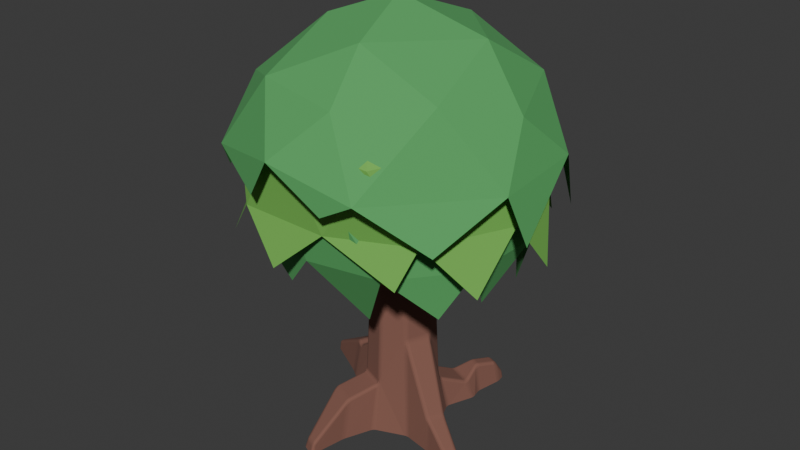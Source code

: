 # Source: baum.blend  (saved by Blender 4.4.30; exported with 4.5.12 LTS)
import bpy
from mathutils import Matrix  # noqa: F401  (used for matrix-valued properties, if any)

bpy.ops.wm.read_factory_settings(use_empty=True)
scene = bpy.context.scene
scene.name = 'Scene'

# ---- collections
col_collection = bpy.data.collections.new('Collection'); scene.collection.children.link(col_collection)

# ---- materials (node trees are filled in below, after node groups)
mat_material = bpy.data.materials.new('Material')
mat_material_001 = bpy.data.materials.new('Material.001')
mat_material_002 = bpy.data.materials.new('Material.002')

# ---- material node trees
mat_material.use_nodes = True; mat_material.node_tree.nodes.clear()
_N = mat_material.node_tree.nodes; _L = mat_material.node_tree.links
n0 = _N.new('ShaderNodeBsdfPrincipled'); n0.name = 'Principled BSDF'; n0.location = (10, 300)
n0.inputs[0].default_value = (0.2302, 0.1014, 0.07422, 1.0)
n0.inputs[2].default_value = 1.0
n1 = _N.new('ShaderNodeOutputMaterial'); n1.name = 'Material Output'; n1.location = (300, 300)
_L.new(n0.outputs[0], n1.inputs[0])
n1.is_active_output = True
mat_material_001.use_nodes = True; mat_material_001.node_tree.nodes.clear()
_N = mat_material_001.node_tree.nodes; _L = mat_material_001.node_tree.links
n0 = _N.new('ShaderNodeBsdfPrincipled'); n0.name = 'Principled BSDF'; n0.location = (10, 300)
n0.inputs[0].default_value = (0.09117, 0.3885, 0.1149, 1.0)
n0.inputs[2].default_value = 1.0
n1 = _N.new('ShaderNodeOutputMaterial'); n1.name = 'Material Output'; n1.location = (300, 300)
_L.new(n0.outputs[0], n1.inputs[0])
n1.is_active_output = True
mat_material_002.use_nodes = True; mat_material_002.node_tree.nodes.clear()
_N = mat_material_002.node_tree.nodes; _L = mat_material_002.node_tree.links
n0 = _N.new('ShaderNodeBsdfPrincipled'); n0.name = 'Principled BSDF'; n0.location = (10, 300)
n0.inputs[0].default_value = (0.1689, 0.4714, 0.08149, 1.0)
n0.inputs[2].default_value = 1.0
n1 = _N.new('ShaderNodeOutputMaterial'); n1.name = 'Material Output'; n1.location = (300, 300)
_L.new(n0.outputs[0], n1.inputs[0])
n1.is_active_output = True

# ---- world
world_world = bpy.data.worlds.new('World'); scene.world = world_world
world_world.use_nodes = True; world_world.node_tree.nodes.clear()
_N = world_world.node_tree.nodes; _L = world_world.node_tree.links
n0 = _N.new('ShaderNodeOutputWorld'); n0.name = 'World Output'; n0.location = (300, 300)
n1 = _N.new('ShaderNodeBackground'); n1.name = 'Background'; n1.location = (10, 300)
n1.inputs[0].default_value = (0.05088, 0.05088, 0.05088, 1.0)
_L.new(n1.outputs[0], n0.inputs[0])
n0.is_active_output = True
world_world.color = (0.05088, 0.05088, 0.05088)
world_world.use_sun_shadow = False
world_world.sun_shadow_jitter_overblur = 0.0

# ---- meshes
me_icosphere_002 = bpy.data.meshes.new('Icosphere.002')
me_icosphere_002.from_pydata([(0.01895, 0.2727, 0.3098), (0.02606, 0.2908, 0.2807), (0.008961, 0.3092, 0.2534), (-0.02028, 0.2802, 0.2821), (-0.01895, 0.2711, 0.3465), (0.02005, 0.2757, 0.2985), (0.006927, 0.2749, 0.3215), (0.007496, 0.279, 0.3025), (0.01831, 0.2992, 0.2752), (0.02264, 0.2823, 0.2879), (0.01167, 0.2875, 0.2859), (0.001615, 0.2975, 0.2619), (0.0121, 0.3059, 0.2653), (0.004197, 0.2925, 0.2769), (-0.01957, 0.2763, 0.3023), (-0.00907, 0.2868, 0.2724), (-0.00691, 0.2826, 0.2901), (-0.006927, 0.2743, 0.3349), (-0.01908, 0.273, 0.3259), (-0.006015, 0.2778, 0.3115), (-0.01902, 0.3382, 0.02086), (0.008042, 0.3654, 0.02086), (-0.008557, 0.345, 0.02086), (0.001328, 0.3549, 0.02086), (0.01895, 0.1997, 1.976), (-0.01895, 0.1997, 1.976), (0.006919, 0.2023, 1.976), (-0.006919, 0.2023, 1.976), (0.2527, 0.2641, 0.02086), (0.2526, 0.2257, 0.02086), (0.25, 0.2519, 0.02086), (0.25, 0.2379, 0.02086), (0.1278, 0.1546, 1.976), (0.1546, 0.1278, 1.976), (0.1382, 0.148, 1.976), (0.148, 0.1382, 1.976), (0.3408, 0.01896, 0.02086), (0.3658, -0.01142, 0.02086), (0.3471, 0.008037, 0.02086), (0.3563, -0.003069, 0.02086), (0.1997, -0.01895, 1.976), (0.1997, 0.01895, 1.976), (0.2023, -0.006919, 1.976), (0.2023, 0.006919, 1.976), (0.2667, -0.2506, 0.02086), (0.2276, -0.2544, 0.02086), (0.2541, -0.2498, 0.02086), (0.2398, -0.2511, 0.02086), (0.1278, -0.1546, 1.976), (0.1546, -0.1278, 1.976), (0.1382, -0.148, 1.976), (0.148, -0.1382, 1.976), (0.01899, -0.3393, 0.02086), (-0.007964, -0.3664, 0.02086), (0.008552, -0.346, 0.02086), (-0.001292, -0.3559, 0.02086), (0.01895, -0.1997, 1.976), (-0.01895, -0.1997, 1.976), (0.006919, -0.2023, 1.976), (-0.006919, -0.2023, 1.976), (-0.2534, -0.2647, 0.02086), (-0.2534, -0.2265, 0.02086), (-0.2507, -0.2526, 0.02086), (-0.2507, -0.2386, 0.02086), (-0.1546, -0.1278, 1.976), (-0.1278, -0.1546, 1.976), (-0.148, -0.1382, 1.976), (-0.1382, -0.148, 1.976), (-0.3401, -0.01897, 0.02086), (-0.367, 0.007922, 0.02086), (-0.3468, -0.00855, 0.02086), (-0.3566, 0.001273, 0.02086), (-0.1997, 0.01895, 1.976), (-0.1997, -0.01895, 1.976), (-0.2023, 0.006919, 1.976), (-0.2023, -0.006919, 1.976), (-0.2651, 0.2539, 0.02086), (-0.2271, 0.2539, 0.02086), (-0.2531, 0.2513, 0.02086), (-0.2391, 0.2512, 0.02086), (-0.1278, 0.1546, 1.976), (-0.1546, 0.1278, 1.976), (-0.1382, 0.148, 1.976), (-0.148, 0.1382, 1.976), (0.2123, 0.225, 0.2534), (0.1872, 0.2241, 0.2807), (0.1795, 0.2062, 0.3098), (0.2035, 0.1767, 0.3986), (0.2159, 0.1872, 0.2865), (0.2078, 0.2249, 0.2653), (0.2096, 0.2119, 0.2631), (0.2041, 0.21, 0.2796), (0.1836, 0.2156, 0.2879), (0.1986, 0.2245, 0.2752), (0.1951, 0.2116, 0.2881), (0.189, 0.1988, 0.3381), (0.1808, 0.2091, 0.2985), (0.1918, 0.2024, 0.3109), (0.2059, 0.1789, 0.3628), (0.1978, 0.188, 0.3705), (0.2004, 0.1918, 0.3322), (0.2109, 0.1981, 0.2751), (0.2105, 0.1827, 0.3218), (0.2054, 0.1956, 0.2999), (0.2512, 0.01895, 0.8014), (0.2504, -0.01895, 0.8181), (0.26, -0.02364, 0.7796), (0.2873, -0.01196, 0.6993), (0.2595, 0.01763, 0.7043), (0.2536, 0.006922, 0.8068), (0.2533, 0.01828, 0.7706), (0.2566, 0.005588, 0.7831), (0.2521, -0.01985, 0.8054), (0.2534, -0.006922, 0.8129), (0.2563, -0.007547, 0.7957), (0.2725, -0.01861, 0.7556), (0.2555, -0.02157, 0.7914), (0.2632, -0.01188, 0.7754), (0.2775, -0.003544, 0.7008), (0.2825, -0.01434, 0.7263), (0.2705, -0.005399, 0.7438), (0.2563, 0.0178, 0.735), (0.2673, 0.007279, 0.7026), (0.2618, 0.005837, 0.747), (0.1905, -0.1637, 0.8181), (0.1642, -0.191, 0.8024), (0.1698, -0.1952, 0.7203), (0.2116, -0.1947, 0.6993), (0.2005, -0.1671, 0.7796), (0.184, -0.1742, 0.8132), (0.1923, -0.1642, 0.8054), (0.1866, -0.1759, 0.7965), (0.1658, -0.1919, 0.7763), (0.1744, -0.1842, 0.8075), (0.1773, -0.1853, 0.786), (0.183, -0.1935, 0.7135), (0.1679, -0.1934, 0.7463), (0.1806, -0.189, 0.7533), (0.2099, -0.1896, 0.7263), (0.1983, -0.1933, 0.7058), (0.1949, -0.1873, 0.7464), (0.1959, -0.1654, 0.7914), (0.2059, -0.1795, 0.7556), (0.1944, -0.1776, 0.776), (-0.008165, -0.301, 0.3715), (0.02041, -0.2756, 0.3939), (0.01895, -0.265, 0.4862), (-0.01895, -0.2679, 0.4191), (-0.02644, -0.2873, 0.3939), (-0.001184, -0.2901, 0.3781), (-0.0113, -0.2986, 0.382), (-0.003852, -0.2863, 0.3919), (0.01967, -0.2711, 0.4231), (0.009244, -0.2808, 0.3863), (0.007026, -0.2771, 0.4068), (0.006931, -0.2686, 0.4651), (0.01913, -0.2673, 0.4568), (0.006061, -0.2724, 0.4334), (-0.02008, -0.2711, 0.4084), (-0.006931, -0.2697, 0.4405), (-0.007485, -0.274, 0.4174), (-0.01791, -0.2936, 0.3901), (-0.0228, -0.2781, 0.3992), (-0.0115, -0.2823, 0.3992), (-0.1761, -0.2029, 0.4191), (-0.2023, -0.1755, 0.4375), (-0.2067, -0.179, 0.3876), (-0.207, -0.2186, 0.3715), (-0.1845, -0.2219, 0.3939), (-0.1863, -0.1961, 0.4251), (-0.1775, -0.2059, 0.4084), (-0.1886, -0.1992, 0.4095), (-0.2032, -0.1764, 0.4216), (-0.1959, -0.1861, 0.4318), (-0.1972, -0.1888, 0.4138), (-0.2039, -0.1914, 0.3821), (-0.2048, -0.1776, 0.4034), (-0.2005, -0.1909, 0.3968), (-0.2031, -0.2191, 0.382), (-0.204, -0.2059, 0.3762), (-0.1996, -0.2051, 0.3891), (-0.1805, -0.2128, 0.3992), (-0.195, -0.2203, 0.3901), (-0.1915, -0.2078, 0.3971), (-0.2622, -0.01895, 0.55), (-0.2618, 0.01895, 0.5597), (-0.2777, 0.02489, 0.5266), (-0.2965, 0.00853, 0.492), (-0.267, -0.01844, 0.5024), (-0.2647, -0.00692, 0.5532), (-0.2634, -0.01862, 0.5349), (-0.2674, -0.005827, 0.5385), (-0.2644, 0.01983, 0.5478), (-0.2646, 0.00692, 0.5567), (-0.268, 0.00741, 0.5431), (-0.2869, 0.01748, 0.5184), (-0.2702, 0.022, 0.5357), (-0.2758, 0.01133, 0.5296), (-0.2855, 0.001665, 0.4951), (-0.2937, 0.01153, 0.5058), (-0.2809, 0.004088, 0.5154), (-0.2651, -0.01844, 0.5175), (-0.2747, -0.008194, 0.4989), (-0.2714, -0.006445, 0.5196), (-0.1985, 0.1717, 0.5597), (-0.1721, 0.1989, 0.5465), (-0.1771, 0.2026, 0.4872), (-0.2157, 0.2036, 0.492), (-0.214, 0.1788, 0.5266), (-0.192, 0.1822, 0.5556), (-0.201, 0.173, 0.5478), (-0.1948, 0.1843, 0.542), (-0.1735, 0.1996, 0.5277), (-0.1824, 0.1922, 0.5508), (-0.1852, 0.1933, 0.5347), (-0.1894, 0.2007, 0.4885), (-0.1754, 0.201, 0.506), (-0.1879, 0.1968, 0.5133), (-0.2158, 0.1995, 0.5058), (-0.2035, 0.2011, 0.4903), (-0.2017, 0.1959, 0.5129), (-0.2066, 0.1755, 0.5357), (-0.2152, 0.1905, 0.5184), (-0.2031, 0.1871, 0.5289), (-0.09868, -0.5965, 0.02086), (-0.08695, -0.5566, 0.02086), (-0.09568, -0.5837, 0.02086), (-0.09139, -0.5691, 0.02086), (-0.09883, -0.541, 0.2912), (-0.08671, -0.495, 0.3213), (-0.1064, -0.4844, 0.3428), (-0.1169, -0.5195, 0.326), (-0.09573, -0.5262, 0.3007), (-0.1017, -0.537, 0.3055), (-0.09856, -0.521, 0.3164), (-0.09032, -0.4936, 0.3316), (-0.09129, -0.5094, 0.3117), (-0.09472, -0.5064, 0.3252), (-0.11, -0.496, 0.3387), (-0.09744, -0.4897, 0.3394), (-0.101, -0.5019, 0.3342), (-0.1083, -0.5291, 0.3181), (-0.1138, -0.5089, 0.3326), (-0.1047, -0.5152, 0.327), (-0.3355, -0.4945, 0.02086), (-0.3321, -0.4551, 0.02086), (-0.3365, -0.4818, 0.02086), (-0.3353, -0.4674, 0.02086), (0.08656, 0.5517, 0.02086), (0.1134, 0.582, 0.02086), (0.09335, 0.5628, 0.02086), (0.1032, 0.5739, 0.02086), (0.5663, -0.1446, 0.02086), (0.5314, -0.1224, 0.02086), (0.5552, -0.1377, 0.02086), (0.5424, -0.1295, 0.02086), (0.5308, -0.1451, 0.24), (0.4917, -0.1207, 0.2752), (0.4902, -0.1481, 0.2995), (0.5138, -0.1615, 0.2703), (0.5182, -0.1377, 0.2511), (0.5285, -0.1485, 0.2524), (0.515, -0.1409, 0.2642), (0.4949, -0.1283, 0.2844), (0.5039, -0.1288, 0.264), (0.5038, -0.1341, 0.275), (0.4965, -0.1519, 0.289), (0.4944, -0.1383, 0.2932), (0.5012, -0.1419, 0.2835), (0.5223, -0.1544, 0.2634), (0.5051, -0.1568, 0.2784), (0.5108, -0.1474, 0.2734), (-0.913, 0.3605, 0.02086), (-0.9414, 0.3423, 0.02086), (-0.9244, 0.3586, 0.02086), (-0.9349, 0.3519, 0.02086), (-0.9162, 0.3324, 0.1054), (-0.9069, 0.3542, 0.08234), (-0.9362, 0.3371, 0.07436), (-0.9144, 0.3426, 0.1006), (-0.9249, 0.3348, 0.0972), (-0.9218, 0.3437, 0.0944), (-0.9184, 0.3521, 0.08038), (-0.9111, 0.3505, 0.09224), (-0.9197, 0.3491, 0.08906), (-0.9322, 0.3365, 0.08586), (-0.929, 0.3459, 0.07748), (-0.9264, 0.3448, 0.08704), (-0.9345, 0.3054, 0.02086), (-0.9447, 0.3344, 0.02086), (-0.9424, 0.3129, 0.02086), (-0.9462, 0.3235, 0.02086), (-0.4878, 0.1079, 0.3507), (-0.5198, 0.1259, 0.3408), (-0.5317, 0.1064, 0.3207), (-0.4942, 0.08593, 0.3267), (-0.4973, 0.1134, 0.3449), (-0.493, 0.09883, 0.3458), (-0.5026, 0.1034, 0.3408), (-0.525, 0.1168, 0.338), (-0.509, 0.1199, 0.3413), (-0.5135, 0.1095, 0.3381), (-0.5201, 0.09947, 0.3227), (-0.5293, 0.1098, 0.3307), (-0.5171, 0.1026, 0.3318), (-0.4953, 0.09085, 0.3371), (-0.5063, 0.09199, 0.3249), (-0.5056, 0.09621, 0.334), (-0.9258, 0.3056, 0.08237), (-0.9186, 0.3267, 0.1054), (-0.9374, 0.3344, 0.07436), (-0.9265, 0.3102, 0.09261), (-0.9339, 0.3132, 0.08047), (-0.9329, 0.3159, 0.08923), (-0.9268, 0.3301, 0.0972), (-0.9239, 0.3179, 0.101), (-0.9307, 0.3212, 0.09453), (-0.938, 0.3236, 0.07757), (-0.9337, 0.3329, 0.08586), (-0.9352, 0.323, 0.0871), (-0.495, 0.3424, 0.02086), (-0.4551, 0.3321, 0.02086), (-0.4821, 0.3401, 0.02086), (-0.4675, 0.3363, 0.02086), (0.3197, 0.8421, 0.09184), (0.2918, 0.8483, 0.06756), (0.3227, 0.8474, 0.08055), (0.3104, 0.8472, 0.08551), (0.3135, 0.8511, 0.07727), (0.3158, 0.856, 0.05926), (0.3256, 0.852, 0.06691), (0.3153, 0.8539, 0.06886), (0.3002, 0.8495, 0.07666), (0.3028, 0.8536, 0.06401), (0.3072, 0.853, 0.07197), (0.3482, 0.8249, 0.06756), (0.3275, 0.8548, 0.05454), (0.3241, 0.8403, 0.09184), (0.3442, 0.8365, 0.06401), (0.3431, 0.8317, 0.07666), (0.3407, 0.8392, 0.07197), (0.327, 0.8515, 0.06691), (0.3367, 0.8474, 0.05926), (0.3356, 0.8455, 0.06886), (0.3344, 0.8373, 0.08551), (0.3257, 0.8462, 0.08055), (0.3348, 0.8423, 0.07727), (-0.2946, -0.454, 0.2984), (-0.2702, -0.456, 0.326), (-0.2673, -0.4177, 0.3428), (-0.2887, -0.4113, 0.3213), (-0.2892, -0.4563, 0.3092), (-0.2949, -0.4403, 0.306), (-0.2896, -0.4401, 0.3189), (-0.2695, -0.4444, 0.3326), (-0.2803, -0.457, 0.3192), (-0.2811, -0.4415, 0.3278), (-0.2774, -0.4152, 0.3394), (-0.2684, -0.4304, 0.3387), (-0.2801, -0.4274, 0.3346), (-0.2927, -0.4247, 0.3143), (-0.2851, -0.4129, 0.3316), (-0.2882, -0.4255, 0.3264), (0.3529, 0.8301, 0.02086), (0.3415, 0.8521, 0.02086), (0.3495, 0.8417, 0.02086), (0.1068, 0.4857, 0.1831), (0.1282, 0.5163, 0.1844), (0.1077, 0.532, 0.1647), (0.08487, 0.4974, 0.1598), (0.1136, 0.4955, 0.1803), (0.09777, 0.4918, 0.1788), (0.1033, 0.5017, 0.1766), (0.1186, 0.5218, 0.1817), (0.1214, 0.5067, 0.1808), (0.1103, 0.5119, 0.1776), (0.1, 0.5213, 0.1633), (0.1111, 0.5274, 0.1746), (0.1032, 0.5167, 0.1717), (0.08982, 0.496, 0.1704), (0.09165, 0.5087, 0.1615), (0.09595, 0.5061, 0.1703), (0.2922, 0.8553, 0.02086), (0.3028, 0.8611, 0.02086), (0.3158, 0.8628, 0.02086), (0.2679, 0.4189, 0.1831), (0.2917, 0.4117, 0.1598), (0.298, 0.4525, 0.1644), (0.2714, 0.457, 0.1844), (0.2786, 0.4169, 0.1788), (0.2691, 0.4311, 0.1803), (0.2811, 0.428, 0.1766), (0.2946, 0.4245, 0.1615), (0.2872, 0.4143, 0.1704), (0.2896, 0.4258, 0.1702), (0.292, 0.4523, 0.1745), (0.2968, 0.4394, 0.1631), (0.2912, 0.4387, 0.1716), (0.2703, 0.445, 0.1808), (0.2824, 0.454, 0.1817), (0.2824, 0.4406, 0.1776), (0.3289, 0.4513, 0.02086), (0.3314, 0.4917, 0.02086), (0.332, 0.464, 0.02086), (0.3329, 0.4788, 0.02086), (0.3578, 0.7944, 0.02086), (0.3564, 0.7537, 0.02086), (0.3585, 0.7814, 0.02086), (0.358, 0.7665, 0.02086), (0.3212, 0.7735, 0.1865), (0.3145, 0.7424, 0.2086), (0.3355, 0.7356, 0.1871), (0.3458, 0.7826, 0.1274), (0.3196, 0.7649, 0.1956), (0.3316, 0.7782, 0.1691), (0.3304, 0.7645, 0.1854), (0.3246, 0.74, 0.205), (0.3172, 0.7536, 0.2036), (0.328, 0.7515, 0.1976), (0.3403, 0.7503, 0.1683), (0.3321, 0.7375, 0.1973), (0.3357, 0.7505, 0.1857), (0.3407, 0.7815, 0.1475), (0.3441, 0.7675, 0.1465), (0.3386, 0.7653, 0.169), (0.4331, -0.2623, 0.2752), (0.4776, -0.2746, 0.2396), (0.4769, -0.2505, 0.2703), (0.4514, -0.2419, 0.2995), (0.4473, -0.2655, 0.2638), (0.4407, -0.2592, 0.2844), (0.451, -0.2616, 0.275), (0.478, -0.2705, 0.2522), (0.4636, -0.27, 0.2508), (0.4635, -0.2655, 0.2641), (0.4676, -0.2473, 0.2784), (0.4778, -0.2618, 0.2633), (0.465, -0.2578, 0.2733), (0.4474, -0.2518, 0.2932), (0.4583, -0.2441, 0.289), (0.4546, -0.2544, 0.2835), (0.4623, -0.2892, 0.02086), (0.5022, -0.2999, 0.02086), (0.4751, -0.2922, 0.02086), (0.4897, -0.2961, 0.02086), (0.2634, 0.8335, 0.02086), (0.2396, 0.8016, 0.02086), (0.2544, 0.8245, 0.02086), (0.2457, 0.8128, 0.02086), (-0.5566, 0.08695, 0.02086), (-0.5921, 0.108, 0.02086), (-0.5684, 0.09275, 0.02086), (-0.5814, 0.1004, 0.02086), (-0.4512, 0.3008, 0.3207), (-0.4566, 0.2786, 0.3408), (-0.4212, 0.2686, 0.3507), (-0.4102, 0.2887, 0.3267), (-0.4519, 0.2966, 0.3307), (-0.4381, 0.2974, 0.3227), (-0.4382, 0.2931, 0.3318), (-0.4447, 0.2751, 0.3413), (-0.4538, 0.2886, 0.338), (-0.4405, 0.2857, 0.3381), (-0.4185, 0.2787, 0.3458), (-0.4318, 0.2715, 0.3449), (-0.4285, 0.2823, 0.3408), (-0.4231, 0.293, 0.3249), (-0.4145, 0.286, 0.3371), (-0.4256, 0.2895, 0.334), (0.2636, 0.8167, 0.1274), (0.2409, 0.7747, 0.187), (0.2604, 0.7648, 0.2086), (0.2746, 0.7928, 0.1865), (0.2546, 0.8046, 0.1465), (0.2665, 0.8123, 0.1475), (0.257, 0.7991, 0.169), (0.2442, 0.7733, 0.1974), (0.2464, 0.7893, 0.1683), (0.2495, 0.786, 0.1857), (0.2655, 0.775, 0.2036), (0.2513, 0.7697, 0.2052), (0.2558, 0.7812, 0.1977), (0.2705, 0.8035, 0.1691), (0.2706, 0.7852, 0.1956), (0.2624, 0.7926, 0.1854), (-0.144, -0.8437, 0.02086), (-0.1669, -0.8573, 0.02086), (-0.1484, -0.8533, 0.02086), (-0.1568, -0.8583, 0.02086), (-0.1434, -0.8229, 0.08846), (-0.1644, -0.8149, 0.1133), (-0.1669, -0.8383, 0.0816), (-0.1473, -0.8231, 0.09962), (-0.1484, -0.8323, 0.08776), (-0.151, -0.8306, 0.09637), (-0.1659, -0.824, 0.1045), (-0.1549, -0.8202, 0.1086), (-0.1564, -0.828, 0.1017), (-0.1569, -0.8378, 0.08529), (-0.1668, -0.8326, 0.09294), (-0.1571, -0.8336, 0.09429), (-0.2214, -0.7913, 0.1133), (-0.2491, -0.7848, 0.08976), (-0.2252, -0.8142, 0.0816), (-0.2321, -0.7907, 0.1077), (-0.2233, -0.8002, 0.1045), (-0.2323, -0.7979, 0.1014), (-0.2434, -0.7959, 0.08804), (-0.2423, -0.7884, 0.09913), (-0.2387, -0.7965, 0.09618), (-0.2247, -0.8086, 0.09294), (-0.2347, -0.8067, 0.08506), (-0.2331, -0.803, 0.09421), (-0.2624, -0.7994, 0.02086), (-0.2386, -0.8276, 0.02086), (-0.2581, -0.8111, 0.02086), (-0.2493, -0.8214, 0.02086), (0.1519, 0.6088, 0.02086), (0.1775, 0.6375, 0.02086), (0.1619, 0.6162, 0.02086), (0.1712, 0.6267, 0.02086), (0.2195, 0.627, 0.2443), (0.1983, 0.6355, 0.2233), (0.1775, 0.6006, 0.2145), (0.2016, 0.5935, 0.2393), (0.21, 0.6314, 0.241), (0.2137, 0.6161, 0.2452), (0.2041, 0.6194, 0.2416), (0.1929, 0.6238, 0.2203), (0.2023, 0.6345, 0.2334), (0.1972, 0.622, 0.2333), (0.1817, 0.5991, 0.226), (0.1853, 0.611, 0.2171), (0.1902, 0.6101, 0.2308), (0.2071, 0.6038, 0.2434), (0.1904, 0.5965, 0.235), (0.1975, 0.6076, 0.2395), (0.2905, 0.5973, 0.2236), (0.2682, 0.6068, 0.2443), (0.2617, 0.5686, 0.2393), (0.2863, 0.5561, 0.2148), (0.2864, 0.6002, 0.2335), (0.2882, 0.5844, 0.2206), (0.2832, 0.5866, 0.2334), (0.266, 0.5944, 0.2452), (0.2783, 0.6036, 0.241), (0.2757, 0.59, 0.2416), (0.2725, 0.563, 0.2353), (0.2637, 0.5804, 0.2434), (0.2738, 0.5763, 0.2397), (0.2867, 0.5693, 0.2174), (0.2815, 0.5585, 0.2264), (0.2815, 0.5726, 0.231), (0.3196, 0.5783, 0.02086), (0.3216, 0.5384, 0.02086), (0.3185, 0.5655, 0.02086), (0.3193, 0.5509, 0.02086), (0.7797, -0.2774, 0.02086), (0.7905, -0.3077, 0.02086), (0.7878, -0.2854, 0.02086), (0.7918, -0.2966, 0.02086), (0.7655, -0.2753, 0.0673), (0.7546, -0.299, 0.091), (0.7769, -0.3077, 0.06044), (0.7648, -0.2815, 0.07747), (0.7728, -0.2846, 0.06651), (0.7705, -0.288, 0.07469), (0.7633, -0.3025, 0.0827), (0.7608, -0.2901, 0.08609), (0.7676, -0.2936, 0.07987), (0.7769, -0.2964, 0.06401), (0.7714, -0.3056, 0.07153), (0.7727, -0.2956, 0.07282), (0.7358, -0.3444, 0.091), (0.7265, -0.368, 0.06707), (0.7572, -0.3553, 0.06044), (0.7336, -0.355, 0.08617), (0.7442, -0.3485, 0.0827), (0.7408, -0.3578, 0.07988), (0.7381, -0.3676, 0.06643), (0.7302, -0.3636, 0.07747), (0.7389, -0.3638, 0.07468), (0.752, -0.3525, 0.07153), (0.7492, -0.363, 0.06402), (0.7458, -0.3603, 0.07282), (0.7381, -0.3769, 0.02086), (0.7668, -0.3649, 0.02086), (0.7493, -0.3777, 0.02086), (0.7598, -0.3733, 0.02086), (-0.612, 0.1234, 0.02086), (-0.6462, 0.1464, 0.02086), (-0.6225, 0.1312, 0.02086), (-0.635, 0.1396, 0.02086), (-0.5796, 0.1629, 0.3372), (-0.597, 0.1463, 0.3073), (-0.5585, 0.1249, 0.325), (-0.5466, 0.144, 0.3452), (-0.5881, 0.1556, 0.3306), (-0.5696, 0.1571, 0.342), (-0.5754, 0.1483, 0.3371), (-0.5847, 0.1398, 0.3129), (-0.5945, 0.1495, 0.3197), (-0.5805, 0.1425, 0.3274), (-0.5561, 0.1282, 0.335), (-0.5705, 0.132, 0.3194), (-0.5675, 0.1353, 0.3326), (-0.5575, 0.1502, 0.3449), (-0.5518, 0.1351, 0.3423), (-0.5631, 0.1414, 0.3411), (-0.5262, 0.3135, 0.309), (-0.5269, 0.2903, 0.3372), (-0.4883, 0.2846, 0.3452), (-0.4832, 0.3065, 0.325), (-0.5276, 0.3092, 0.3205), (-0.5125, 0.3118, 0.3141), (-0.5119, 0.307, 0.328), (-0.5151, 0.2887, 0.342), (-0.5278, 0.3008, 0.3308), (-0.5128, 0.2993, 0.3373), (-0.4857, 0.2947, 0.3423), (-0.501, 0.2866, 0.3449), (-0.4985, 0.2972, 0.3412), (-0.4968, 0.3093, 0.32), (-0.4838, 0.3026, 0.335), (-0.4971, 0.3048, 0.3329), (-0.5612, 0.3484, 0.02086), (-0.52, 0.3455, 0.02086), (-0.5481, 0.3477, 0.02086), (-0.533, 0.3467, 0.02086)], [], [(77, 206, 3, 20), (165, 64, 73, 184), (107, 257, 253, 37), (44, 441, 425, 127), (144, 229, 225, 53), (125, 48, 56, 146), (60, 245, 350, 167), (28, 401, 386, 84), (187, 295, 449, 69), (87, 33, 41, 104), (76, 321, 456, 207), (85, 385, 366, 1), (208, 455, 292, 186), (61, 166, 188, 68), (147, 57, 65, 164), (0, 24, 32, 86), (2, 369, 248, 21), (29, 88, 108, 36), (168, 349, 230, 148), (45, 126, 145, 52), (105, 40, 49, 124), (228, 489, 485, 224), (128, 428, 258, 106), (185, 72, 81, 204), (590, 594, 308, 288), (289, 310, 278, 273), (294, 595, 589, 450), (593, 610, 276, 309), (412, 405, 363, 335), (472, 409, 337, 324), (486, 491, 503, 514), (521, 538, 410, 471), (442, 585, 574, 426), (388, 539, 524, 367), (558, 563, 575, 586), (244, 513, 502, 347), (368, 523, 517, 249), (348, 501, 490, 231), (537, 553, 406, 411), (402, 554, 540, 387), (256, 561, 557, 252), (609, 625, 272, 277), (518, 522, 470, 446), (427, 573, 562, 259), (454, 611, 596, 293), (320, 626, 612, 453), (445, 469, 325, 382), (0, 5, 7, 6), (5, 9, 10, 7), (1, 8, 10, 9), (8, 12, 13, 10), (2, 11, 13, 12), (11, 15, 16, 13), (3, 14, 16, 15), (14, 18, 19, 16), (4, 17, 19, 18), (17, 6, 7, 19), (7, 10, 13, 16, 19), (84, 89, 91, 90), (89, 93, 94, 91), (85, 92, 94, 93), (92, 96, 97, 94), (86, 95, 97, 96), (95, 99, 100, 97), (87, 98, 100, 99), (98, 102, 103, 100), (88, 101, 103, 102), (101, 90, 91, 103), (91, 94, 97, 100, 103), (104, 109, 111, 110), (109, 113, 114, 111), (105, 112, 114, 113), (112, 116, 117, 114), (106, 115, 117, 116), (115, 119, 120, 117), (107, 118, 120, 119), (118, 122, 123, 120), (108, 121, 123, 122), (121, 110, 111, 123), (111, 114, 117, 120, 123), (124, 129, 131, 130), (129, 133, 134, 131), (125, 132, 134, 133), (132, 136, 137, 134), (126, 135, 137, 136), (135, 139, 140, 137), (127, 138, 140, 139), (138, 142, 143, 140), (128, 141, 143, 142), (141, 130, 131, 143), (131, 134, 137, 140, 143), (144, 149, 151, 150), (149, 153, 154, 151), (145, 152, 154, 153), (152, 156, 157, 154), (146, 155, 157, 156), (155, 159, 160, 157), (147, 158, 160, 159), (158, 162, 163, 160), (148, 161, 163, 162), (161, 150, 151, 163), (151, 154, 157, 160, 163), (164, 169, 171, 170), (169, 173, 174, 171), (165, 172, 174, 173), (172, 176, 177, 174), (166, 175, 177, 176), (175, 179, 180, 177), (167, 178, 180, 179), (178, 182, 183, 180), (168, 181, 183, 182), (181, 170, 171, 183), (171, 174, 177, 180, 183), (184, 189, 191, 190), (189, 193, 194, 191), (185, 192, 194, 193), (192, 196, 197, 194), (186, 195, 197, 196), (195, 199, 200, 197), (187, 198, 200, 199), (198, 202, 203, 200), (188, 201, 203, 202), (201, 190, 191, 203), (191, 194, 197, 200, 203), (204, 209, 211, 210), (209, 213, 214, 211), (205, 212, 214, 213), (212, 216, 217, 214), (206, 215, 217, 216), (215, 219, 220, 217), (207, 218, 220, 219), (218, 222, 223, 220), (208, 221, 223, 222), (221, 210, 211, 223), (211, 214, 217, 220, 223), (228, 232, 234, 233), (232, 236, 237, 234), (229, 235, 237, 236), (235, 239, 240, 237), (230, 238, 240, 239), (238, 242, 243, 240), (231, 241, 243, 242), (241, 233, 234, 243), (234, 237, 240, 243), (256, 260, 262, 261), (260, 264, 265, 262), (257, 263, 265, 264), (263, 267, 268, 265), (258, 266, 268, 267), (266, 270, 271, 268), (259, 269, 271, 270), (269, 261, 262, 271), (262, 265, 268, 271), (276, 279, 281, 280), (279, 283, 284, 281), (277, 282, 284, 283), (282, 286, 287, 284), (278, 285, 287, 286), (285, 280, 281, 287), (281, 284, 287), (292, 296, 298, 297), (296, 300, 301, 298), (293, 299, 301, 300), (299, 303, 304, 301), (294, 302, 304, 303), (302, 306, 307, 304), (295, 305, 307, 306), (305, 297, 298, 307), (298, 301, 304, 307), (308, 311, 313, 312), (311, 315, 316, 313), (309, 314, 316, 315), (314, 318, 319, 316), (310, 317, 319, 318), (317, 312, 313, 319), (313, 316, 319), (324, 326, 328, 327), (326, 330, 331, 328), (336, 329, 331, 330), (329, 333, 334, 331), (325, 332, 334, 333), (332, 327, 328, 334), (328, 331, 334), (335, 338, 340, 339), (338, 342, 343, 340), (336, 341, 343, 342), (341, 345, 346, 343), (337, 344, 346, 345), (344, 339, 340, 346), (340, 343, 346), (347, 351, 353, 352), (351, 355, 356, 353), (348, 354, 356, 355), (354, 358, 359, 356), (349, 357, 359, 358), (357, 361, 362, 359), (350, 360, 362, 361), (360, 352, 353, 362), (353, 356, 359, 362), (366, 370, 372, 371), (370, 374, 375, 372), (367, 373, 375, 374), (373, 377, 378, 375), (368, 376, 378, 377), (376, 380, 381, 378), (369, 379, 381, 380), (379, 371, 372, 381), (372, 375, 378, 381), (385, 389, 391, 390), (389, 393, 394, 391), (386, 392, 394, 393), (392, 396, 397, 394), (387, 395, 397, 396), (395, 399, 400, 397), (388, 398, 400, 399), (398, 390, 391, 400), (391, 394, 397, 400), (409, 413, 415, 414), (413, 417, 418, 415), (410, 416, 418, 417), (416, 420, 421, 418), (411, 419, 421, 420), (419, 423, 424, 421), (412, 422, 424, 423), (422, 414, 415, 424), (415, 418, 421, 424), (425, 429, 431, 430), (429, 433, 434, 431), (426, 432, 434, 433), (432, 436, 437, 434), (427, 435, 437, 436), (435, 439, 440, 437), (428, 438, 440, 439), (438, 430, 431, 440), (431, 434, 437, 440), (453, 457, 459, 458), (457, 461, 462, 459), (454, 460, 462, 461), (460, 464, 465, 462), (455, 463, 465, 464), (463, 467, 468, 465), (456, 466, 468, 467), (466, 458, 459, 468), (459, 462, 465, 468), (469, 473, 475, 474), (473, 477, 478, 475), (470, 476, 478, 477), (476, 480, 481, 478), (471, 479, 481, 480), (479, 483, 484, 481), (472, 482, 484, 483), (482, 474, 475, 484), (475, 478, 481, 484), (489, 492, 494, 493), (492, 496, 497, 494), (490, 495, 497, 496), (495, 499, 500, 497), (491, 498, 500, 499), (498, 493, 494, 500), (494, 497, 500), (501, 504, 506, 505), (504, 508, 509, 506), (502, 507, 509, 508), (507, 511, 512, 509), (503, 510, 512, 511), (510, 505, 506, 512), (506, 509, 512), (521, 525, 527, 526), (525, 529, 530, 527), (522, 528, 530, 529), (528, 532, 533, 530), (523, 531, 533, 532), (531, 535, 536, 533), (524, 534, 536, 535), (534, 526, 527, 536), (527, 530, 533, 536), (537, 541, 543, 542), (541, 545, 546, 543), (538, 544, 546, 545), (544, 548, 549, 546), (539, 547, 549, 548), (547, 551, 552, 549), (540, 550, 552, 551), (550, 542, 543, 552), (543, 546, 549, 552), (561, 564, 566, 565), (564, 568, 569, 566), (562, 567, 569, 568), (567, 571, 572, 569), (563, 570, 572, 571), (570, 565, 566, 572), (566, 569, 572), (573, 576, 578, 577), (576, 580, 581, 578), (574, 579, 581, 580), (579, 583, 584, 581), (575, 582, 584, 583), (582, 577, 578, 584), (578, 581, 584), (593, 597, 599, 598), (597, 601, 602, 599), (594, 600, 602, 601), (600, 604, 605, 602), (595, 603, 605, 604), (603, 607, 608, 605), (596, 606, 608, 607), (606, 598, 599, 608), (599, 602, 605, 608), (609, 613, 615, 614), (613, 617, 618, 615), (610, 616, 618, 617), (616, 620, 621, 618), (611, 619, 621, 620), (619, 623, 624, 621), (612, 622, 624, 623), (622, 614, 615, 624), (615, 618, 621, 624), (80, 205, 213, 82), (82, 213, 209, 83), (83, 209, 204, 81), (48, 125, 133, 50), (50, 133, 129, 51), (51, 129, 124, 49), (88, 29, 31, 101), (101, 31, 30, 90), (90, 30, 28, 84), (72, 185, 193, 74), (74, 193, 189, 75), (75, 189, 184, 73), (40, 105, 113, 42), (42, 113, 109, 43), (43, 109, 104, 41), (107, 37, 39, 118), (118, 39, 38, 122), (122, 38, 36, 108), (126, 45, 47, 135), (135, 47, 46, 139), (139, 46, 44, 127), (64, 165, 173, 66), (66, 173, 169, 67), (67, 169, 164, 65), (33, 87, 99, 35), (35, 99, 95, 34), (34, 95, 86, 32), (144, 53, 55, 149), (149, 55, 54, 153), (153, 54, 52, 145), (166, 61, 63, 175), (175, 63, 62, 179), (179, 62, 60, 167), (57, 147, 159, 59), (59, 159, 155, 58), (58, 155, 146, 56), (4, 25, 27, 17), (17, 27, 26, 6), (6, 26, 24, 0), (187, 69, 71, 198), (198, 71, 70, 202), (202, 70, 68, 188), (20, 3, 15, 22), (22, 15, 11, 23), (23, 11, 2, 21), (206, 77, 79, 215), (215, 79, 78, 219), (219, 78, 76, 207), (205, 4, 18, 212), (212, 18, 14, 216), (216, 14, 3, 206), (185, 204, 210, 192), (192, 210, 221, 196), (196, 221, 208, 186), (165, 184, 190, 172), (172, 190, 201, 176), (176, 201, 188, 166), (147, 164, 170, 158), (158, 170, 181, 162), (162, 181, 168, 148), (125, 146, 156, 132), (132, 156, 152, 136), (136, 152, 145, 126), (105, 124, 130, 112), (112, 130, 141, 116), (116, 141, 128, 106), (87, 104, 110, 98), (98, 110, 121, 102), (102, 121, 108, 88), (0, 86, 96, 5), (5, 96, 92, 9), (9, 92, 85, 1), (228, 224, 226, 232), (232, 226, 227, 236), (236, 227, 225, 229), (148, 230, 239, 161), (161, 239, 235, 150), (150, 235, 229, 144), (256, 252, 254, 260), (260, 254, 255, 264), (264, 255, 253, 257), (106, 258, 267, 115), (115, 267, 263, 119), (119, 263, 257, 107), (186, 292, 297, 195), (195, 297, 305, 199), (199, 305, 295, 187), (388, 367, 374, 398), (398, 374, 370, 390), (390, 370, 366, 385), (402, 387, 396, 404), (404, 396, 392, 403), (403, 392, 386, 401), (442, 426, 433, 444), (444, 433, 429, 443), (443, 429, 425, 441), (593, 309, 315, 597), (597, 315, 311, 601), (601, 311, 308, 594), (276, 610, 617, 279), (279, 617, 613, 283), (283, 613, 609, 277), (273, 278, 286, 275), (275, 286, 282, 274), (274, 282, 277, 272), (278, 310, 318, 285), (285, 318, 314, 280), (280, 314, 309, 276), (310, 289, 291, 317), (317, 291, 290, 312), (312, 290, 288, 308), (337, 409, 414, 344), (344, 414, 422, 339), (339, 422, 412, 335), (472, 324, 327, 482), (482, 327, 332, 474), (474, 332, 325, 469), (329, 384, 383, 333), (333, 383, 382, 325), (336, 330, 341), (341, 330, 326, 345), (345, 326, 324, 337), (364, 342, 338, 365), (365, 338, 335, 363), (491, 486, 488, 498), (498, 488, 487, 493), (493, 487, 485, 489), (503, 491, 499, 510), (510, 499, 495, 505), (505, 495, 490, 501), (514, 503, 511, 516), (516, 511, 507, 515), (515, 507, 502, 513), (470, 522, 529, 476), (476, 529, 525, 480), (480, 525, 521, 471), (537, 411, 420, 541), (541, 420, 416, 545), (545, 416, 410, 538), (347, 502, 508, 351), (351, 508, 504, 355), (355, 504, 501, 348), (522, 518, 520, 528), (528, 520, 519, 532), (532, 519, 517, 523), (538, 521, 526, 544), (544, 526, 534, 548), (548, 534, 524, 539), (553, 537, 542, 555), (555, 542, 550, 556), (556, 550, 540, 554), (367, 524, 535, 373), (373, 535, 531, 377), (377, 531, 523, 368), (387, 540, 551, 395), (395, 551, 547, 399), (399, 547, 539, 388), (563, 558, 560, 570), (570, 560, 559, 565), (565, 559, 557, 561), (575, 563, 571, 582), (582, 571, 567, 577), (577, 567, 562, 573), (586, 575, 583, 588), (588, 583, 579, 587), (587, 579, 574, 585), (405, 412, 423, 407), (407, 423, 419, 408), (408, 419, 411, 406), (426, 574, 580, 432), (432, 580, 576, 436), (436, 576, 573, 427), (594, 590, 592, 600), (600, 592, 591, 604), (604, 591, 589, 595), (610, 593, 598, 616), (616, 598, 606, 620), (620, 606, 596, 611), (625, 609, 614, 627), (627, 614, 622, 628), (628, 622, 612, 626), (409, 472, 483, 413), (413, 483, 479, 417), (417, 479, 471, 410), (453, 612, 623, 457), (457, 623, 619, 461), (461, 619, 611, 454), (469, 445, 447, 473), (473, 447, 448, 477), (477, 448, 446, 470), (348, 231, 242, 354), (354, 242, 238, 358), (358, 238, 230, 349), (244, 347, 352, 246), (246, 352, 360, 247), (247, 360, 350, 245), (167, 350, 361, 178), (178, 361, 357, 182), (182, 357, 349, 168), (368, 249, 251, 376), (376, 251, 250, 380), (380, 250, 248, 369), (1, 366, 371, 8), (8, 371, 379, 12), (12, 379, 369, 2), (84, 386, 393, 89), (89, 393, 389, 93), (93, 389, 385, 85), (427, 259, 270, 435), (435, 270, 266, 439), (439, 266, 258, 428), (127, 425, 430, 138), (138, 430, 438, 142), (142, 438, 428, 128), (294, 450, 452, 302), (302, 452, 451, 306), (306, 451, 449, 295), (454, 293, 300, 460), (460, 300, 296, 464), (464, 296, 292, 455), (320, 453, 458, 322), (322, 458, 466, 323), (323, 466, 456, 321), (207, 456, 467, 218), (218, 467, 463, 222), (222, 463, 455, 208), (231, 490, 496, 241), (241, 496, 492, 233), (233, 492, 489, 228), (259, 562, 568, 269), (269, 568, 564, 261), (261, 564, 561, 256), (293, 596, 607, 299), (299, 607, 603, 303), (303, 603, 595, 294), (205, 80, 25, 4)])
_uv = me_icosphere_002.uv_layers.new(name='UVMap')
_uv.uv.foreach_set('vector', [0.1152, 0.505, 0.1138, 0.6198, 0.01152, 0.5681, 0.009917, 0.5049, 0.3626, 0.6072, 0.359, 0.9948, 0.266, 0.9948, 0.2624, 0.6355, 0.75, 0.6734, 0.75, 0.5682, 0.75, 0.5051, 0.75, 0.5051, 0.625, 0.5051, 0.625, 0.5051, 0.625, 0.5682, 0.625, 0.6734, 0.5, 0.5897, 0.5, 0.5673, 0.5, 0.5044, 0.5, 0.5048, 0.6122, 0.6991, 0.609, 0.9948, 0.516, 0.9948, 0.5129, 0.6195, 0.375, 0.5048, 0.375, 0.5044, 0.375, 0.5673, 0.375, 0.5897, 0.875, 0.5058, 0.875, 0.5079, 0.875, 0.5612, 0.875, 0.5635, 0.25, 0.62, 0.25, 0.5687, 0.25, 0.5045, 0.25, 0.5049, 0.8621, 0.5974, 0.859, 0.9948, 0.766, 0.9948, 0.7628, 0.6989, 0.125, 0.5049, 0.125, 0.5045, 0.125, 0.5687, 0.125, 0.62, 0.8869, 0.5699, 0.8869, 0.5699, 0.9881, 0.5699, 0.9881, 0.5699, 0.1373, 0.6289, 0.137, 0.5738, 0.238, 0.5738, 0.2377, 0.6289, 0.3651, 0.505, 0.3631, 0.5947, 0.2616, 0.6236, 0.2598, 0.505, 0.4878, 0.6026, 0.484, 0.9948, 0.391, 0.9948, 0.3872, 0.6026, 0.988, 0.575, 0.984, 0.9948, 0.891, 0.9948, 0.887, 0.575, 1.0, 0.5635, 1.0, 0.5612, 1.0, 0.5079, 1.0, 0.5058, 0.8651, 0.505, 0.8644, 0.5691, 0.761, 0.6745, 0.7598, 0.5051, 0.3871, 0.5952, 0.3869, 0.572, 0.4881, 0.572, 0.4879, 0.5952, 0.6152, 0.5051, 0.6136, 0.6785, 0.5116, 0.5962, 0.5098, 0.505, 0.7369, 0.7031, 0.734, 0.9948, 0.641, 0.9948, 0.6381, 0.7031, 0.5, 0.5634, 0.5, 0.5552, 0.5, 0.5131, 0.5, 0.5056, 0.6383, 0.6934, 0.6427, 0.5743, 0.7323, 0.5743, 0.7367, 0.6934, 0.2375, 0.638, 0.234, 0.9948, 0.141, 0.9948, 0.1375, 0.638, 0.25, 0.5052, 0.25, 0.5642, 0.25, 0.5551, 0.25, 0.5139, 0.1982, 0.5158, 0.1917, 0.554, 0.1833, 0.554, 0.1768, 0.5158, 0.25, 0.5657, 0.25, 0.5657, 0.25, 0.5042, 0.25, 0.5042, 0.2349, 0.5699, 0.1402, 0.5699, 0.1793, 0.5699, 0.1961, 0.5699, 0.875, 0.5544, 0.875, 0.5111, 0.875, 0.5158, 0.875, 0.5489, 0.9709, 0.5699, 0.9041, 0.5699, 0.9308, 0.5699, 0.9442, 0.5699, 0.478, 0.5142, 0.4757, 0.5556, 0.3993, 0.5556, 0.397, 0.5142, 0.9727, 0.5699, 0.9023, 0.5699, 0.9009, 0.5699, 0.9741, 0.5699, 0.625, 0.5065, 0.625, 0.5166, 0.625, 0.5519, 0.625, 0.5627, 0.8896, 0.5699, 0.8982, 0.5699, 0.9772, 0.5699, 0.9857, 0.5699, 0.7248, 0.5181, 0.7225, 0.5518, 0.6525, 0.5518, 0.6502, 0.5181, 0.375, 0.5052, 0.375, 0.5126, 0.375, 0.5564, 0.375, 0.5642, 1.0, 0.5624, 1.0, 0.5629, 1.0, 0.5065, 1.0, 0.5072, 0.3888, 0.5699, 0.4002, 0.5699, 0.4754, 0.5699, 0.4866, 0.5699, 0.875, 0.5637, 0.875, 0.5061, 0.875, 0.5069, 0.875, 0.5628, 0.875, 0.5072, 0.875, 0.5065, 0.875, 0.5629, 0.875, 0.5624, 0.75, 0.5627, 0.75, 0.552, 0.75, 0.5165, 0.75, 0.5065, 0.125, 0.5643, 0.125, 0.5051, 0.125, 0.5138, 0.125, 0.5553, 1.0, 0.5061, 1.0, 0.5636, 1.0, 0.5627, 1.0, 0.5069, 0.6441, 0.5699, 0.653, 0.5699, 0.722, 0.5699, 0.7309, 0.5699, 0.1377, 0.5699, 0.1382, 0.5699, 0.2368, 0.5699, 0.2373, 0.5699, 0.125, 0.5042, 0.125, 0.5042, 0.125, 0.5657, 0.125, 0.5657, 1.0, 0.5111, 1.0, 0.5544, 1.0, 0.5489, 1.0, 0.5158, 0.988, 0.575, 0.988, 0.5721, 0.9955, 0.5732, 1.0, 0.578, 0.988, 0.5721, 0.988, 0.5699, 0.9951, 0.5699, 0.9955, 0.5732, 0.9881, 0.5699, 0.9941, 0.5699, 0.9951, 0.5699, 0.988, 0.5699, 0.9941, 0.5699, 1.0, 0.5667, 1.0, 0.5679, 0.9951, 0.5699, 1.0, 0.5635, 1.0, 0.5641, 1.0, 0.5679, 1.0, 0.5667, 1.0, 0.5641, 1.0, 0.5656, 1.0, 0.5699, 1.0, 0.5679, 0.01152, 0.5681, 0.01183, 0.5731, 0.0, 0.5699, 0.0, 0.5656, 0.01183, 0.5731, 0.01226, 0.5791, 0.003995, 0.5755, 0.0, 0.5699, 0.01242, 0.5842, 0.005078, 0.5814, 0.003995, 0.5755, 0.01226, 0.5791, 0.005078, 0.5814, 0.0, 0.578, -0.003772, 0.5732, 0.003995, 0.5755, 1.0, 0.5747, 1.0, 0.5706, 1.0, 0.5679, 1.0, 0.5699, 1.0, 0.5766, 0.875, 0.5635, 0.875, 0.5667, 0.875, 0.5687, 0.875, 0.5644, 0.875, 0.5667, 0.8809, 0.5699, 0.8799, 0.5699, 0.875, 0.5687, 0.8869, 0.5699, 0.887, 0.5699, 0.8799, 0.5699, 0.8809, 0.5699, 0.887, 0.5699, 0.887, 0.5721, 0.8795, 0.5753, 0.8799, 0.5699, 0.887, 0.575, 0.88, 0.5822, 0.8795, 0.5753, 0.887, 0.5721, 0.88, 0.5822, 0.8697, 0.5903, 0.8709, 0.5806, 0.8795, 0.5753, 0.8621, 0.5974, 0.8624, 0.5883, 0.8709, 0.5806, 0.8697, 0.5903, 0.8624, 0.5883, 0.8633, 0.5779, 0.8714, 0.5724, 0.8709, 0.5806, 0.8644, 0.5691, 0.8709, 0.5662, 0.8714, 0.5724, 0.8633, 0.5779, 0.8709, 0.5662, 0.875, 0.5644, 0.875, 0.5687, 0.8714, 0.5724, 0.875, 0.5687, 0.8799, 0.5699, 0.8795, 0.5753, 0.8709, 0.5806, 0.8714, 0.5724, 0.7628, 0.6989, 0.7553, 0.7003, 0.7537, 0.6943, 0.7617, 0.6911, 0.7553, 0.7003, 0.7447, 0.7018, 0.7449, 0.6974, 0.7537, 0.6943, 0.7369, 0.7031, 0.7367, 0.6999, 0.7449, 0.6974, 0.7447, 0.7018, 0.7367, 0.6999, 0.7366, 0.6962, 0.7446, 0.6928, 0.7449, 0.6974, 0.7367, 0.6934, 0.7435, 0.6878, 0.7446, 0.6928, 0.7366, 0.6962, 0.7435, 0.6878, 0.75, 0.6802, 0.75, 0.6845, 0.7446, 0.6928, 0.75, 0.6734, 0.75, 0.6737, 0.75, 0.6845, 0.75, 0.6802, 0.75, 0.6737, 0.7542, 0.6741, 0.7536, 0.6852, 0.75, 0.6845, 0.761, 0.6745, 0.761, 0.6822, 0.7536, 0.6852, 0.7542, 0.6741, 0.761, 0.6822, 0.7617, 0.6911, 0.7537, 0.6943, 0.7536, 0.6852, 0.7537, 0.6943, 0.7449, 0.6974, 0.7446, 0.6928, 0.75, 0.6845, 0.7536, 0.6852, 0.6381, 0.7031, 0.6303, 0.7019, 0.6301, 0.6976, 0.6383, 0.6999, 0.6303, 0.7019, 0.6197, 0.7004, 0.6212, 0.695, 0.6301, 0.6976, 0.6122, 0.6991, 0.613, 0.6925, 0.6212, 0.695, 0.6197, 0.7004, 0.613, 0.6925, 0.6136, 0.685, 0.6213, 0.6868, 0.6212, 0.695, 0.6136, 0.6785, 0.6207, 0.6768, 0.6213, 0.6868, 0.6136, 0.685, 0.6207, 0.6768, 0.625, 0.675, 0.625, 0.6852, 0.6213, 0.6868, 0.625, 0.6734, 0.625, 0.6802, 0.625, 0.6852, 0.625, 0.675, 0.625, 0.6802, 0.6315, 0.6878, 0.6305, 0.6929, 0.625, 0.6852, 0.6383, 0.6934, 0.6384, 0.6962, 0.6305, 0.6929, 0.6315, 0.6878, 0.6384, 0.6962, 0.6383, 0.6999, 0.6301, 0.6976, 0.6305, 0.6929, 0.6301, 0.6976, 0.6212, 0.695, 0.6213, 0.6868, 0.625, 0.6852, 0.6305, 0.6929, 0.5, 0.5897, 0.5, 0.5918, 0.5, 0.5953, 0.5, 0.5923, 0.5, 0.5918, 0.5046, 0.5942, 0.5039, 0.5994, 0.5, 0.5953, 0.5116, 0.5962, 0.5122, 0.6035, 0.5039, 0.5994, 0.5046, 0.5942, 0.5122, 0.6035, 0.5128, 0.612, 0.5042, 0.6062, 0.5039, 0.5994, 0.5129, 0.6195, 0.5053, 0.6142, 0.5042, 0.6062, 0.5128, 0.612, 0.5053, 0.6142, 0.495, 0.608, 0.4954, 0.6021, 0.5042, 0.6062, 0.4878, 0.6026, 0.4878, 0.5998, 0.4954, 0.6021, 0.495, 0.608, 0.4878, 0.5998, 0.4879, 0.5964, 0.495, 0.5964, 0.4954, 0.6021, 0.4879, 0.5952, 0.494, 0.5949, 0.495, 0.5964, 0.4879, 0.5964, 0.494, 0.5949, 0.5, 0.5923, 0.5, 0.5953, 0.495, 0.5964, 0.5, 0.5953, 0.5039, 0.5994, 0.5042, 0.6062, 0.4954, 0.6021, 0.495, 0.5964, 0.3872, 0.6026, 0.38, 0.6041, 0.3796, 0.6001, 0.3872, 0.5998, 0.38, 0.6041, 0.3699, 0.6058, 0.371, 0.6012, 0.3796, 0.6001, 0.3626, 0.6072, 0.3627, 0.6032, 0.371, 0.6012, 0.3699, 0.6058, 0.3627, 0.6032, 0.363, 0.5986, 0.3712, 0.5969, 0.371, 0.6012, 0.3631, 0.5947, 0.3702, 0.5932, 0.3712, 0.5969, 0.363, 0.5986, 0.3702, 0.5932, 0.375, 0.5914, 0.375, 0.5946, 0.3712, 0.5969, 0.375, 0.5897, 0.375, 0.5923, 0.375, 0.5946, 0.375, 0.5914, 0.375, 0.5923, 0.381, 0.5949, 0.38, 0.5964, 0.375, 0.5946, 0.3871, 0.5952, 0.3871, 0.5964, 0.38, 0.5964, 0.381, 0.5949, 0.3871, 0.5964, 0.3872, 0.5998, 0.3796, 0.6001, 0.38, 0.5964, 0.3796, 0.6001, 0.371, 0.6012, 0.3712, 0.5969, 0.375, 0.5946, 0.38, 0.5964, 0.2624, 0.6355, 0.2551, 0.6363, 0.2539, 0.6326, 0.2619, 0.6317, 0.2551, 0.6363, 0.2449, 0.6372, 0.2453, 0.6338, 0.2539, 0.6326, 0.2375, 0.638, 0.2375, 0.635, 0.2453, 0.6338, 0.2449, 0.6372, 0.2375, 0.635, 0.2376, 0.6312, 0.2448, 0.6303, 0.2453, 0.6338, 0.2377, 0.6289, 0.2439, 0.627, 0.2448, 0.6303, 0.2376, 0.6312, 0.2439, 0.627, 0.25, 0.6234, 0.25, 0.6265, 0.2448, 0.6303, 0.25, 0.62, 0.25, 0.6214, 0.25, 0.6265, 0.25, 0.6234, 0.25, 0.6214, 0.2546, 0.6227, 0.2538, 0.6279, 0.25, 0.6265, 0.2616, 0.6236, 0.2616, 0.6273, 0.2538, 0.6279, 0.2546, 0.6227, 0.2616, 0.6273, 0.2619, 0.6317, 0.2539, 0.6326, 0.2538, 0.6279, 0.2539, 0.6326, 0.2453, 0.6338, 0.2448, 0.6303, 0.25, 0.6265, 0.2538, 0.6279, 0.1375, 0.638, 0.1301, 0.637, 0.1297, 0.6335, 0.1375, 0.635, 0.1301, 0.637, 0.1199, 0.6358, 0.1212, 0.6317, 0.1297, 0.6335, 0.1127, 0.6347, 0.1133, 0.6299, 0.1212, 0.6317, 0.1199, 0.6358, 0.1133, 0.6299, 0.1138, 0.6245, 0.1213, 0.6263, 0.1212, 0.6317, 0.1138, 0.6198, 0.1205, 0.6201, 0.1213, 0.6263, 0.1138, 0.6245, 0.1205, 0.6201, 0.125, 0.6202, 0.125, 0.6259, 0.1213, 0.6263, 0.125, 0.62, 0.125, 0.6234, 0.125, 0.6259, 0.125, 0.6202, 0.125, 0.6234, 0.1311, 0.627, 0.1302, 0.6302, 0.125, 0.6259, 0.1373, 0.6289, 0.1374, 0.6312, 0.1302, 0.6302, 0.1311, 0.627, 0.1374, 0.6312, 0.1375, 0.635, 0.1297, 0.6335, 0.1302, 0.6302, 0.1297, 0.6335, 0.1212, 0.6317, 0.1213, 0.6263, 0.125, 0.6259, 0.1302, 0.6302, 0.5, 0.5634, 0.5, 0.5632, 0.5, 0.5664, 0.5, 0.5664, 0.5, 0.5632, 0.5, 0.5646, 0.5, 0.5675, 0.5, 0.5664, 0.5, 0.5673, 0.5, 0.5695, 0.5, 0.5675, 0.5, 0.5646, 0.5, 0.5695, 0.4941, 0.5718, 0.4948, 0.5704, 0.5, 0.5675, 0.4881, 0.572, 0.4887, 0.5707, 0.4948, 0.5704, 0.4941, 0.5718, 0.4887, 0.5707, 0.488, 0.5699, 0.4937, 0.5699, 0.4948, 0.5704, 0.4866, 0.5699, 0.4927, 0.5699, 0.4937, 0.5699, 0.488, 0.5699, 0.4927, 0.5699, 0.5, 0.5664, 0.5, 0.5664, 0.4937, 0.5699, 0.5, 0.5664, 0.5, 0.5675, 0.4948, 0.5704, 0.4937, 0.5699, 0.75, 0.5627, 0.75, 0.5634, 0.75, 0.567, 0.75, 0.5663, 0.75, 0.5634, 0.75, 0.5654, 0.75, 0.5683, 0.75, 0.567, 0.75, 0.5682, 0.75, 0.5706, 0.75, 0.5683, 0.75, 0.5654, 0.75, 0.5706, 0.7418, 0.5731, 0.7415, 0.5705, 0.75, 0.5683, 0.7323, 0.5743, 0.7316, 0.5716, 0.7415, 0.5705, 0.7418, 0.5731, 0.7316, 0.5716, 0.731, 0.5699, 0.741, 0.5699, 0.7415, 0.5705, 0.7309, 0.5699, 0.7406, 0.5699, 0.741, 0.5699, 0.731, 0.5699, 0.7406, 0.5699, 0.75, 0.5663, 0.75, 0.567, 0.741, 0.5699, 0.75, 0.567, 0.75, 0.5683, 0.7415, 0.5705, 0.741, 0.5699, 0.1793, 0.5699, 0.1503, 0.5699, 0.1506, 0.5699, 0.1787, 0.5699, 0.1503, 0.5699, 0.125, 0.5634, 0.125, 0.5641, 0.1506, 0.5699, 0.125, 0.5553, 0.125, 0.557, 0.125, 0.5641, 0.125, 0.5634, 0.125, 0.557, 0.1518, 0.5568, 0.1509, 0.5644, 0.125, 0.5641, 0.1833, 0.554, 0.18, 0.5632, 0.1509, 0.5644, 0.1518, 0.5568, 0.18, 0.5632, 0.1787, 0.5699, 0.1506, 0.5699, 0.1509, 0.5644, 0.1506, 0.5699, 0.125, 0.5641, 0.1509, 0.5644, 0.238, 0.5738, 0.2372, 0.5715, 0.2437, 0.5708, 0.2441, 0.573, 0.2372, 0.5715, 0.2369, 0.5699, 0.2436, 0.5699, 0.2437, 0.5708, 0.2373, 0.5699, 0.2437, 0.5699, 0.2436, 0.5699, 0.2369, 0.5699, 0.2437, 0.5699, 0.25, 0.5678, 0.25, 0.5684, 0.2436, 0.5699, 0.25, 0.5657, 0.25, 0.5664, 0.25, 0.5684, 0.25, 0.5678, 0.25, 0.5664, 0.25, 0.5675, 0.25, 0.5693, 0.25, 0.5684, 0.25, 0.5687, 0.25, 0.5708, 0.25, 0.5693, 0.25, 0.5675, 0.25, 0.5708, 0.2441, 0.573, 0.2437, 0.5708, 0.25, 0.5693, 0.2437, 0.5708, 0.2436, 0.5699, 0.25, 0.5684, 0.25, 0.5693, 0.25, 0.5551, 0.25, 0.5631, 0.25, 0.5636, 0.25, 0.5568, 0.25, 0.5631, 0.2237, 0.5699, 0.2218, 0.5699, 0.25, 0.5636, 0.1961, 0.5699, 0.1937, 0.5699, 0.2218, 0.5699, 0.2237, 0.5699, 0.1937, 0.5699, 0.1917, 0.5632, 0.2204, 0.5644, 0.2218, 0.5699, 0.1917, 0.554, 0.2212, 0.5569, 0.2204, 0.5644, 0.1917, 0.5632, 0.2212, 0.5569, 0.25, 0.5568, 0.25, 0.5636, 0.2204, 0.5644, 0.25, 0.5636, 0.2218, 0.5699, 0.2204, 0.5644, 0.9442, 0.5699, 0.9426, 0.5699, 0.9743, 0.5699, 0.9756, 0.5699, 0.9426, 0.5699, 0.9399, 0.5622, 0.9729, 0.5644, 0.9743, 0.5699, 0.9375, 0.5496, 0.9728, 0.5547, 0.9729, 0.5644, 0.9399, 0.5622, 0.9728, 0.5547, 1.0, 0.554, 1.0, 0.5639, 0.9729, 0.5644, 1.0, 0.5489, 1.0, 0.561, 1.0, 0.5639, 1.0, 0.554, 1.0, 0.561, 0.9756, 0.5699, 0.9743, 0.5699, 1.0, 0.5639, 0.9743, 0.5699, 0.9729, 0.5644, 1.0, 0.5639, 0.875, 0.5489, 0.875, 0.554, 0.875, 0.5639, 0.875, 0.561, 0.875, 0.554, 0.9022, 0.5547, 0.9021, 0.5644, 0.875, 0.5639, 0.9375, 0.5496, 0.9351, 0.5622, 0.9021, 0.5644, 0.9022, 0.5547, 0.9351, 0.5622, 0.9324, 0.5699, 0.9007, 0.5699, 0.9021, 0.5644, 0.9308, 0.5699, 0.8994, 0.5699, 0.9007, 0.5699, 0.9324, 0.5699, 0.8994, 0.5699, 0.875, 0.561, 0.875, 0.5639, 0.9007, 0.5699, 0.875, 0.5639, 0.9021, 0.5644, 0.9007, 0.5699, 0.375, 0.5642, 0.375, 0.5673, 0.375, 0.5674, 0.375, 0.5642, 0.375, 0.5673, 0.3812, 0.5699, 0.3818, 0.5699, 0.375, 0.5674, 0.3888, 0.5699, 0.3898, 0.5699, 0.3818, 0.5699, 0.3812, 0.5699, 0.3898, 0.5699, 0.3892, 0.5707, 0.3822, 0.5704, 0.3818, 0.5699, 0.3869, 0.572, 0.3809, 0.5718, 0.3822, 0.5704, 0.3892, 0.5707, 0.3809, 0.5718, 0.375, 0.5695, 0.375, 0.5678, 0.3822, 0.5704, 0.375, 0.5673, 0.375, 0.5652, 0.375, 0.5678, 0.375, 0.5695, 0.375, 0.5652, 0.375, 0.5642, 0.375, 0.5674, 0.375, 0.5678, 0.375, 0.5674, 0.3818, 0.5699, 0.3822, 0.5704, 0.375, 0.5678, 0.9881, 0.5699, 0.9866, 0.5699, 0.9935, 0.5699, 0.9943, 0.5699, 0.9866, 0.5699, 0.9857, 0.5699, 0.9929, 0.5699, 0.9935, 0.5699, 0.9857, 0.5699, 0.9927, 0.5699, 0.9929, 0.5699, 0.9857, 0.5699, 0.9927, 0.5699, 1.0, 0.566, 1.0, 0.5673, 0.9929, 0.5699, 1.0, 0.5624, 1.0, 0.564, 1.0, 0.5673, 1.0, 0.566, 1.0, 0.564, 1.0, 0.5637, 1.0, 0.5677, 1.0, 0.5673, 1.0, 0.5612, 1.0, 0.5658, 1.0, 0.5677, 1.0, 0.5637, 1.0, 0.5658, 0.9943, 0.5699, 0.9935, 0.5699, 1.0, 0.5677, 0.9935, 0.5699, 0.9929, 0.5699, 1.0, 0.5673, 1.0, 0.5677, 0.8869, 0.5699, 0.8807, 0.5699, 0.8819, 0.5699, 0.889, 0.5699, 0.8807, 0.5699, 0.875, 0.5658, 0.875, 0.5677, 0.8819, 0.5699, 0.875, 0.5612, 0.875, 0.5637, 0.875, 0.5677, 0.875, 0.5658, 0.875, 0.5637, 0.875, 0.564, 0.875, 0.5674, 0.875, 0.5677, 0.875, 0.5624, 0.875, 0.566, 0.875, 0.5674, 0.875, 0.564, 0.875, 0.566, 0.8824, 0.5699, 0.8825, 0.5699, 0.875, 0.5674, 0.8896, 0.5699, 0.8899, 0.5699, 0.8825, 0.5699, 0.8824, 0.5699, 0.8899, 0.5699, 0.889, 0.5699, 0.8819, 0.5699, 0.8825, 0.5699, 0.8819, 0.5699, 0.875, 0.5677, 0.875, 0.5674, 0.8825, 0.5699, 0.9041, 0.5699, 0.9033, 0.5699, 0.8882, 0.5699, 0.8891, 0.5699, 0.9033, 0.5699, 0.902, 0.5699, 0.8883, 0.5699, 0.8882, 0.5699, 0.9009, 0.5699, 0.8879, 0.5699, 0.8883, 0.5699, 0.902, 0.5699, 0.8879, 0.5699, 0.875, 0.5665, 0.875, 0.5634, 0.8883, 0.5699, 0.875, 0.5628, 0.875, 0.5572, 0.875, 0.5634, 0.875, 0.5665, 0.875, 0.5572, 0.875, 0.5541, 0.875, 0.5628, 0.875, 0.5634, 0.875, 0.5544, 0.875, 0.563, 0.875, 0.5628, 0.875, 0.5541, 0.875, 0.563, 0.8891, 0.5699, 0.8882, 0.5699, 0.875, 0.5628, 0.8882, 0.5699, 0.8883, 0.5699, 0.875, 0.5634, 0.875, 0.5628, 0.625, 0.5682, 0.625, 0.5654, 0.625, 0.5682, 0.625, 0.5706, 0.625, 0.5654, 0.625, 0.5633, 0.625, 0.5669, 0.625, 0.5682, 0.625, 0.5627, 0.625, 0.5663, 0.625, 0.5669, 0.625, 0.5633, 0.625, 0.5663, 0.6346, 0.5699, 0.6339, 0.5699, 0.625, 0.5669, 0.6441, 0.5699, 0.6436, 0.5699, 0.6339, 0.5699, 0.6346, 0.5699, 0.6436, 0.5699, 0.6429, 0.5716, 0.6332, 0.5704, 0.6339, 0.5699, 0.6427, 0.5743, 0.6332, 0.5731, 0.6332, 0.5704, 0.6429, 0.5716, 0.6332, 0.5731, 0.625, 0.5706, 0.625, 0.5682, 0.6332, 0.5704, 0.625, 0.5682, 0.625, 0.5669, 0.6339, 0.5699, 0.6332, 0.5704, 0.125, 0.5657, 0.125, 0.5678, 0.125, 0.5684, 0.125, 0.5664, 0.125, 0.5678, 0.1313, 0.5699, 0.1314, 0.5699, 0.125, 0.5684, 0.1377, 0.5699, 0.1381, 0.5699, 0.1314, 0.5699, 0.1313, 0.5699, 0.1381, 0.5699, 0.1378, 0.5715, 0.1313, 0.5708, 0.1314, 0.5699, 0.137, 0.5738, 0.1309, 0.573, 0.1313, 0.5708, 0.1378, 0.5715, 0.1309, 0.573, 0.125, 0.5708, 0.125, 0.5693, 0.1313, 0.5708, 0.125, 0.5687, 0.125, 0.5675, 0.125, 0.5693, 0.125, 0.5708, 0.125, 0.5675, 0.125, 0.5664, 0.125, 0.5684, 0.125, 0.5693, 0.125, 0.5684, 0.1314, 0.5699, 0.1313, 0.5708, 0.125, 0.5693, 1.0, 0.5544, 1.0, 0.5543, 1.0, 0.563, 1.0, 0.563, 1.0, 0.5543, 1.0, 0.5571, 1.0, 0.5633, 1.0, 0.563, 1.0, 0.5627, 1.0, 0.5664, 1.0, 0.5633, 1.0, 0.5571, 1.0, 0.5664, 0.9869, 0.5699, 0.9854, 0.5699, 1.0, 0.5633, 0.9741, 0.5699, 0.9718, 0.5699, 0.9854, 0.5699, 0.9869, 0.5699, 0.9718, 0.5699, 0.9704, 0.5699, 0.9858, 0.5699, 0.9854, 0.5699, 0.9709, 0.5699, 0.9859, 0.5699, 0.9858, 0.5699, 0.9704, 0.5699, 0.9859, 0.5699, 1.0, 0.563, 1.0, 0.563, 0.9858, 0.5699, 1.0, 0.563, 1.0, 0.5633, 0.9854, 0.5699, 0.9858, 0.5699, 0.5, 0.5552, 0.5, 0.5629, 0.5, 0.5636, 0.5, 0.5577, 0.5, 0.5629, 0.4874, 0.5699, 0.4864, 0.5699, 0.5, 0.5636, 0.4754, 0.5699, 0.4742, 0.5699, 0.4864, 0.5699, 0.4874, 0.5699, 0.4742, 0.5699, 0.4741, 0.5642, 0.4859, 0.5657, 0.4864, 0.5699, 0.4757, 0.5556, 0.4871, 0.5589, 0.4859, 0.5657, 0.4741, 0.5642, 0.4871, 0.5589, 0.5, 0.5577, 0.5, 0.5636, 0.4859, 0.5657, 0.5, 0.5636, 0.4864, 0.5699, 0.4859, 0.5657, 0.4002, 0.5699, 0.3854, 0.5699, 0.384, 0.5699, 0.3966, 0.5699, 0.3854, 0.5699, 0.375, 0.5643, 0.375, 0.5654, 0.384, 0.5699, 0.375, 0.5564, 0.375, 0.5588, 0.375, 0.5654, 0.375, 0.5643, 0.375, 0.5588, 0.3849, 0.5586, 0.3837, 0.5655, 0.375, 0.5654, 0.3993, 0.5556, 0.3962, 0.5642, 0.3837, 0.5655, 0.3849, 0.5586, 0.3962, 0.5642, 0.3966, 0.5699, 0.384, 0.5699, 0.3837, 0.5655, 0.384, 0.5699, 0.375, 0.5654, 0.3837, 0.5655, 0.9727, 0.5699, 0.9865, 0.5699, 0.9893, 0.5699, 0.9758, 0.5699, 0.9865, 0.5699, 1.0, 0.5667, 1.0, 0.5658, 0.9893, 0.5699, 1.0, 0.5636, 1.0, 0.562, 1.0, 0.5658, 1.0, 0.5667, 1.0, 0.562, 1.0, 0.5617, 1.0, 0.5655, 1.0, 0.5658, 1.0, 0.5629, 1.0, 0.5662, 1.0, 0.5655, 1.0, 0.5617, 1.0, 0.5662, 0.989, 0.5699, 0.9903, 0.5699, 1.0, 0.5655, 0.9772, 0.5699, 0.9779, 0.5699, 0.9903, 0.5699, 0.989, 0.5699, 0.9779, 0.5699, 0.9758, 0.5699, 0.9893, 0.5699, 0.9903, 0.5699, 0.9893, 0.5699, 1.0, 0.5658, 1.0, 0.5655, 0.9903, 0.5699, 0.875, 0.5637, 0.875, 0.5668, 0.875, 0.5659, 0.875, 0.562, 0.875, 0.5668, 0.8881, 0.5699, 0.8855, 0.5699, 0.875, 0.5659, 0.9023, 0.5699, 0.8998, 0.5699, 0.8855, 0.5699, 0.8881, 0.5699, 0.8998, 0.5699, 0.898, 0.5699, 0.885, 0.5699, 0.8855, 0.5699, 0.8982, 0.5699, 0.886, 0.5699, 0.885, 0.5699, 0.898, 0.5699, 0.886, 0.5699, 0.875, 0.5663, 0.875, 0.5656, 0.885, 0.5699, 0.875, 0.5629, 0.875, 0.5618, 0.875, 0.5656, 0.875, 0.5663, 0.875, 0.5618, 0.875, 0.562, 0.875, 0.5659, 0.875, 0.5656, 0.875, 0.5659, 0.8855, 0.5699, 0.885, 0.5699, 0.875, 0.5656, 0.75, 0.552, 0.75, 0.5618, 0.75, 0.5631, 0.75, 0.5552, 0.75, 0.5618, 0.7372, 0.5699, 0.7374, 0.5699, 0.75, 0.5631, 0.722, 0.5699, 0.7233, 0.5699, 0.7374, 0.5699, 0.7372, 0.5699, 0.7233, 0.5699, 0.7236, 0.5627, 0.7374, 0.5645, 0.7374, 0.5699, 0.7225, 0.5518, 0.7373, 0.556, 0.7374, 0.5645, 0.7236, 0.5627, 0.7373, 0.556, 0.75, 0.5552, 0.75, 0.5631, 0.7374, 0.5645, 0.75, 0.5631, 0.7374, 0.5699, 0.7374, 0.5645, 0.653, 0.5699, 0.6381, 0.5699, 0.6382, 0.5699, 0.6522, 0.5699, 0.6381, 0.5699, 0.625, 0.5616, 0.625, 0.5629, 0.6382, 0.5699, 0.625, 0.5519, 0.625, 0.555, 0.625, 0.5629, 0.625, 0.5616, 0.625, 0.555, 0.6381, 0.556, 0.6383, 0.5646, 0.625, 0.5629, 0.6525, 0.5518, 0.652, 0.5627, 0.6383, 0.5646, 0.6381, 0.556, 0.652, 0.5627, 0.6522, 0.5699, 0.6382, 0.5699, 0.6383, 0.5646, 0.6382, 0.5699, 0.625, 0.5629, 0.6383, 0.5646, 0.2349, 0.5699, 0.2423, 0.5699, 0.2433, 0.5699, 0.2362, 0.5699, 0.2423, 0.5699, 0.25, 0.567, 0.25, 0.5667, 0.2433, 0.5699, 0.25, 0.5642, 0.25, 0.5636, 0.25, 0.5667, 0.25, 0.567, 0.25, 0.5636, 0.25, 0.5642, 0.25, 0.5669, 0.25, 0.5667, 0.25, 0.5657, 0.25, 0.5678, 0.25, 0.5669, 0.25, 0.5642, 0.25, 0.5678, 0.2434, 0.5699, 0.244, 0.5699, 0.25, 0.5669, 0.2368, 0.5699, 0.237, 0.5699, 0.244, 0.5699, 0.2434, 0.5699, 0.237, 0.5699, 0.2362, 0.5699, 0.2433, 0.5699, 0.244, 0.5699, 0.2433, 0.5699, 0.25, 0.5667, 0.25, 0.5669, 0.244, 0.5699, 0.125, 0.5643, 0.125, 0.5672, 0.125, 0.5669, 0.125, 0.5638, 0.125, 0.5672, 0.1324, 0.5699, 0.1319, 0.5699, 0.125, 0.5669, 0.1402, 0.5699, 0.1398, 0.5699, 0.1319, 0.5699, 0.1324, 0.5699, 0.1398, 0.5699, 0.139, 0.5699, 0.1317, 0.5699, 0.1319, 0.5699, 0.1382, 0.5699, 0.1316, 0.5699, 0.1317, 0.5699, 0.139, 0.5699, 0.1316, 0.5699, 0.125, 0.5678, 0.125, 0.567, 0.1317, 0.5699, 0.125, 0.5657, 0.125, 0.5644, 0.125, 0.567, 0.125, 0.5678, 0.125, 0.5644, 0.125, 0.5638, 0.125, 0.5669, 0.125, 0.567, 0.125, 0.5669, 0.1319, 0.5699, 0.1317, 0.5699, 0.125, 0.567, 0.109, 0.9948, 0.1127, 0.6347, 0.1199, 0.6358, 0.1185, 0.9949, 0.1185, 0.9949, 0.1199, 0.6358, 0.1301, 0.637, 0.1315, 0.9949, 0.1315, 0.9949, 0.1301, 0.637, 0.1375, 0.638, 0.141, 0.9948, 0.609, 0.9948, 0.6122, 0.6991, 0.6197, 0.7004, 0.6185, 0.9949, 0.6185, 0.9949, 0.6197, 0.7004, 0.6303, 0.7019, 0.6315, 0.9949, 0.6315, 0.9949, 0.6303, 0.7019, 0.6381, 0.7031, 0.641, 0.9948, 0.8644, 0.5691, 0.8651, 0.505, 0.8708, 0.5048, 0.8709, 0.5662, 0.8709, 0.5662, 0.8708, 0.5048, 0.875, 0.5052, 0.875, 0.5644, 0.875, 0.5644, 0.875, 0.5052, 0.875, 0.5058, 0.875, 0.5635, 0.234, 0.9948, 0.2375, 0.638, 0.2449, 0.6372, 0.2435, 0.9949, 0.2435, 0.9949, 0.2449, 0.6372, 0.2551, 0.6363, 0.2565, 0.9949, 0.2565, 0.9949, 0.2551, 0.6363, 0.2624, 0.6355, 0.266, 0.9948, 0.734, 0.9948, 0.7369, 0.7031, 0.7447, 0.7018, 0.7435, 0.9949, 0.7435, 0.9949, 0.7447, 0.7018, 0.7553, 0.7003, 0.7565, 0.9949, 0.7565, 0.9949, 0.7553, 0.7003, 0.7628, 0.6989, 0.766, 0.9948, 0.75, 0.6734, 0.75, 0.5051, 0.75, 0.505, 0.75, 0.6737, 0.75, 0.6737, 0.75, 0.505, 0.7538, 0.505, 0.7542, 0.6741, 0.7542, 0.6741, 0.7538, 0.505, 0.7598, 0.5051, 0.761, 0.6745, 0.6136, 0.6785, 0.6152, 0.5051, 0.6212, 0.505, 0.6207, 0.6768, 0.6207, 0.6768, 0.6212, 0.505, 0.625, 0.505, 0.625, 0.675, 0.625, 0.675, 0.625, 0.505, 0.625, 0.5051, 0.625, 0.6734, 0.359, 0.9948, 0.3626, 0.6072, 0.3699, 0.6058, 0.3685, 0.9949, 0.3685, 0.9949, 0.3699, 0.6058, 0.38, 0.6041, 0.3815, 0.9949, 0.3815, 0.9949, 0.38, 0.6041, 0.3872, 0.6026, 0.391, 0.9948, 0.859, 0.9948, 0.8621, 0.5974, 0.8697, 0.5903, 0.8685, 0.9949, 0.8685, 0.9949, 0.8697, 0.5903, 0.88, 0.5822, 0.8815, 0.9949, 0.8815, 0.9949, 0.88, 0.5822, 0.887, 0.575, 0.891, 0.9948, 0.5, 0.5897, 0.5, 0.5048, 0.5, 0.5048, 0.5, 0.5918, 0.5, 0.5918, 0.5, 0.5048, 0.5041, 0.5049, 0.5046, 0.5942, 0.5046, 0.5942, 0.5041, 0.5049, 0.5098, 0.505, 0.5116, 0.5962, 0.3631, 0.5947, 0.3651, 0.505, 0.3709, 0.5049, 0.3702, 0.5932, 0.3702, 0.5932, 0.3709, 0.5049, 0.375, 0.5048, 0.375, 0.5914, 0.375, 0.5914, 0.375, 0.5048, 0.375, 0.5048, 0.375, 0.5897, 0.484, 0.9948, 0.4878, 0.6026, 0.495, 0.608, 0.4935, 0.9949, 0.4935, 0.9949, 0.495, 0.608, 0.5053, 0.6142, 0.5065, 0.9949, 0.5065, 0.9949, 0.5053, 0.6142, 0.5129, 0.6195, 0.516, 0.9948, 0.01242, 0.5842, 0.01604, 0.9948, 0.00652, 0.9949, 0.005078, 0.5814, 0.005078, 0.5814, 0.00652, 0.9949, 0.0, 0.9949, 0.0, 0.578, 1.0, 0.578, 1.0, 0.9949, 0.984, 0.9948, 0.988, 0.575, 0.25, 0.62, 0.25, 0.5049, 0.25, 0.5048, 0.25, 0.6214, 0.25, 0.6214, 0.25, 0.5048, 0.254, 0.5049, 0.2546, 0.6227, 0.2546, 0.6227, 0.254, 0.5049, 0.2598, 0.505, 0.2616, 0.6236, 0.009917, 0.5049, 0.01152, 0.5681, 0.0, 0.5656, 0.0, 0.5049, 1.0, 0.5049, 1.0, 0.5656, 1.0, 0.5641, 1.0, 0.5052, 1.0, 0.5052, 1.0, 0.5641, 1.0, 0.5635, 1.0, 0.5058, 0.1138, 0.6198, 0.1152, 0.505, 0.121, 0.5049, 0.1205, 0.6201, 0.1205, 0.6201, 0.121, 0.5049, 0.125, 0.5048, 0.125, 0.6202, 0.125, 0.6202, 0.125, 0.5048, 0.125, 0.5049, 0.125, 0.62, 0.1127, 0.6347, 0.01242, 0.5842, 0.01226, 0.5791, 0.1133, 0.6299, 0.1133, 0.6299, 0.01226, 0.5791, 0.01183, 0.5731, 0.1138, 0.6245, 0.1138, 0.6245, 0.01183, 0.5731, 0.01152, 0.5681, 0.1138, 0.6198, 0.2375, 0.638, 0.1375, 0.638, 0.1375, 0.635, 0.2375, 0.635, 0.2375, 0.635, 0.1375, 0.635, 0.1374, 0.6312, 0.2376, 0.6312, 0.2376, 0.6312, 0.1374, 0.6312, 0.1373, 0.6289, 0.2377, 0.6289, 0.3626, 0.6072, 0.2624, 0.6355, 0.2619, 0.6317, 0.3627, 0.6032, 0.3627, 0.6032, 0.2619, 0.6317, 0.2616, 0.6273, 0.363, 0.5986, 0.363, 0.5986, 0.2616, 0.6273, 0.2616, 0.6236, 0.3631, 0.5947, 0.4878, 0.6026, 0.3872, 0.6026, 0.3872, 0.5998, 0.4878, 0.5998, 0.4878, 0.5998, 0.3872, 0.5998, 0.3871, 0.5964, 0.4879, 0.5964, 0.4879, 0.5964, 0.3871, 0.5964, 0.3871, 0.5952, 0.4879, 0.5952, 0.6122, 0.6991, 0.5129, 0.6195, 0.5128, 0.612, 0.613, 0.6925, 0.613, 0.6925, 0.5128, 0.612, 0.5122, 0.6035, 0.6136, 0.685, 0.6136, 0.685, 0.5122, 0.6035, 0.5116, 0.5962, 0.6136, 0.6785, 0.7369, 0.7031, 0.6381, 0.7031, 0.6383, 0.6999, 0.7367, 0.6999, 0.7367, 0.6999, 0.6383, 0.6999, 0.6384, 0.6962, 0.7366, 0.6962, 0.7366, 0.6962, 0.6384, 0.6962, 0.6383, 0.6934, 0.7367, 0.6934, 0.8621, 0.5974, 0.7628, 0.6989, 0.7617, 0.6911, 0.8624, 0.5883, 0.8624, 0.5883, 0.7617, 0.6911, 0.761, 0.6822, 0.8633, 0.5779, 0.8633, 0.5779, 0.761, 0.6822, 0.761, 0.6745, 0.8644, 0.5691, 0.988, 0.575, 0.887, 0.575, 0.887, 0.5721, 0.988, 0.5721, 0.988, 0.5721, 0.887, 0.5721, 0.887, 0.5699, 0.988, 0.5699, 0.988, 0.5699, 0.887, 0.5699, 0.8869, 0.5699, 0.9881, 0.5699, 0.5, 0.5634, 0.5, 0.5056, 0.5, 0.5049, 0.5, 0.5632, 0.5, 0.5632, 0.5, 0.5049, 0.5, 0.5043, 0.5, 0.5646, 0.5, 0.5646, 0.5, 0.5043, 0.5, 0.5044, 0.5, 0.5673, 0.4879, 0.5952, 0.4881, 0.572, 0.4941, 0.5718, 0.494, 0.5949, 0.494, 0.5949, 0.4941, 0.5718, 0.5, 0.5695, 0.5, 0.5923, 0.5, 0.5923, 0.5, 0.5695, 0.5, 0.5673, 0.5, 0.5897, 0.75, 0.5627, 0.75, 0.5065, 0.75, 0.5058, 0.75, 0.5634, 0.75, 0.5634, 0.75, 0.5058, 0.75, 0.5051, 0.75, 0.5654, 0.75, 0.5654, 0.75, 0.5051, 0.75, 0.5051, 0.75, 0.5682, 0.7367, 0.6934, 0.7323, 0.5743, 0.7418, 0.5731, 0.7435, 0.6878, 0.7435, 0.6878, 0.7418, 0.5731, 0.75, 0.5706, 0.75, 0.6802, 0.75, 0.6802, 0.75, 0.5706, 0.75, 0.5682, 0.75, 0.6734, 0.2377, 0.6289, 0.238, 0.5738, 0.2441, 0.573, 0.2439, 0.627, 0.2439, 0.627, 0.2441, 0.573, 0.25, 0.5708, 0.25, 0.6234, 0.25, 0.6234, 0.25, 0.5708, 0.25, 0.5687, 0.25, 0.62, 0.8896, 0.5699, 0.9857, 0.5699, 0.9857, 0.5699, 0.8899, 0.5699, 0.8899, 0.5699, 0.9857, 0.5699, 0.9866, 0.5699, 0.889, 0.5699, 0.889, 0.5699, 0.9866, 0.5699, 0.9881, 0.5699, 0.8869, 0.5699, 0.875, 0.5072, 0.875, 0.5624, 0.875, 0.564, 0.875, 0.5081, 0.875, 0.5081, 0.875, 0.564, 0.875, 0.5637, 0.875, 0.5083, 0.875, 0.5083, 0.875, 0.5637, 0.875, 0.5612, 0.875, 0.5079, 0.625, 0.5065, 0.625, 0.5627, 0.625, 0.5633, 0.625, 0.5058, 0.625, 0.5058, 0.625, 0.5633, 0.625, 0.5654, 0.625, 0.5051, 0.625, 0.5051, 0.625, 0.5654, 0.625, 0.5682, 0.625, 0.5051, 0.2349, 0.5699, 0.1961, 0.5699, 0.2237, 0.5699, 0.2423, 0.5699, 0.2423, 0.5699, 0.2237, 0.5699, 0.25, 0.5631, 0.25, 0.567, 0.25, 0.567, 0.25, 0.5631, 0.25, 0.5551, 0.25, 0.5642, 0.1793, 0.5699, 0.1402, 0.5699, 0.1324, 0.5699, 0.1503, 0.5699, 0.1503, 0.5699, 0.1324, 0.5699, 0.125, 0.5672, 0.125, 0.5634, 0.125, 0.5634, 0.125, 0.5672, 0.125, 0.5643, 0.125, 0.5553, 0.1768, 0.5158, 0.1833, 0.554, 0.1518, 0.5568, 0.1482, 0.5161, 0.1482, 0.5161, 0.1518, 0.5568, 0.125, 0.557, 0.125, 0.515, 0.125, 0.515, 0.125, 0.557, 0.125, 0.5553, 0.125, 0.5138, 0.1833, 0.554, 0.1917, 0.554, 0.1917, 0.5632, 0.18, 0.5632, 0.18, 0.5632, 0.1917, 0.5632, 0.1937, 0.5699, 0.1787, 0.5699, 0.1787, 0.5699, 0.1937, 0.5699, 0.1961, 0.5699, 0.1793, 0.5699, 0.1917, 0.554, 0.1982, 0.5158, 0.2247, 0.5161, 0.2212, 0.5569, 0.2212, 0.5569, 0.2247, 0.5161, 0.25, 0.5149, 0.25, 0.5568, 0.25, 0.5568, 0.25, 0.5149, 0.25, 0.5139, 0.25, 0.5551, 0.9308, 0.5699, 0.9041, 0.5699, 0.8891, 0.5699, 0.8994, 0.5699, 0.8994, 0.5699, 0.8891, 0.5699, 0.875, 0.563, 0.875, 0.561, 0.875, 0.561, 0.875, 0.563, 0.875, 0.5544, 0.875, 0.5489, 0.9709, 0.5699, 0.9442, 0.5699, 0.9756, 0.5699, 0.9859, 0.5699, 0.9859, 0.5699, 0.9756, 0.5699, 1.0, 0.561, 1.0, 0.563, 1.0, 0.563, 1.0, 0.561, 1.0, 0.5489, 1.0, 0.5544, 0.9728, 0.5547, 0.976, 0.5206, 1.0, 0.5182, 1.0, 0.554, 1.0, 0.554, 1.0, 0.5182, 1.0, 0.5158, 1.0, 0.5489, 0.9375, 0.5496, 0.9399, 0.5622, 0.9351, 0.5622, 0.9351, 0.5622, 0.9399, 0.5622, 0.9426, 0.5699, 0.9324, 0.5699, 0.9324, 0.5699, 0.9426, 0.5699, 0.9442, 0.5699, 0.9308, 0.5699, 0.899, 0.5206, 0.9022, 0.5547, 0.875, 0.554, 0.875, 0.5182, 0.875, 0.5182, 0.875, 0.554, 0.875, 0.5489, 0.875, 0.5158, 0.4757, 0.5556, 0.478, 0.5142, 0.4884, 0.515, 0.4871, 0.5589, 0.4871, 0.5589, 0.4884, 0.515, 0.5, 0.5137, 0.5, 0.5577, 0.5, 0.5577, 0.5, 0.5137, 0.5, 0.5131, 0.5, 0.5552, 0.3993, 0.5556, 0.4757, 0.5556, 0.4741, 0.5642, 0.3962, 0.5642, 0.3962, 0.5642, 0.4741, 0.5642, 0.4742, 0.5699, 0.3966, 0.5699, 0.3966, 0.5699, 0.4742, 0.5699, 0.4754, 0.5699, 0.4002, 0.5699, 0.397, 0.5142, 0.3993, 0.5556, 0.3849, 0.5586, 0.3839, 0.5146, 0.3839, 0.5146, 0.3849, 0.5586, 0.375, 0.5588, 0.375, 0.5136, 0.375, 0.5136, 0.375, 0.5588, 0.375, 0.5564, 0.375, 0.5126, 1.0, 0.5627, 1.0, 0.5636, 1.0, 0.5667, 1.0, 0.5664, 1.0, 0.5664, 1.0, 0.5667, 0.9865, 0.5699, 0.9869, 0.5699, 0.9869, 0.5699, 0.9865, 0.5699, 0.9727, 0.5699, 0.9741, 0.5699, 0.875, 0.5637, 0.875, 0.5628, 0.875, 0.5665, 0.875, 0.5668, 0.875, 0.5668, 0.875, 0.5665, 0.8879, 0.5699, 0.8881, 0.5699, 0.8881, 0.5699, 0.8879, 0.5699, 0.9009, 0.5699, 0.9023, 0.5699, 0.375, 0.5642, 0.375, 0.5564, 0.375, 0.5643, 0.375, 0.5673, 0.375, 0.5673, 0.375, 0.5643, 0.3854, 0.5699, 0.3812, 0.5699, 0.3812, 0.5699, 0.3854, 0.5699, 0.4002, 0.5699, 0.3888, 0.5699, 1.0, 0.5636, 1.0, 0.5061, 1.0, 0.5059, 1.0, 0.562, 1.0, 0.562, 1.0, 0.5059, 1.0, 0.506, 1.0, 0.5617, 1.0, 0.5617, 1.0, 0.506, 1.0, 0.5065, 1.0, 0.5629, 0.9023, 0.5699, 0.9727, 0.5699, 0.9758, 0.5699, 0.8998, 0.5699, 0.8998, 0.5699, 0.9758, 0.5699, 0.9779, 0.5699, 0.898, 0.5699, 0.898, 0.5699, 0.9779, 0.5699, 0.9772, 0.5699, 0.8982, 0.5699, 0.875, 0.5061, 0.875, 0.5637, 0.875, 0.562, 0.875, 0.5058, 0.875, 0.5058, 0.875, 0.562, 0.875, 0.5618, 0.875, 0.506, 0.875, 0.506, 0.875, 0.5618, 0.875, 0.5629, 0.875, 0.5065, 0.9857, 0.5699, 0.9772, 0.5699, 0.989, 0.5699, 0.9927, 0.5699, 0.9927, 0.5699, 0.989, 0.5699, 1.0, 0.5662, 1.0, 0.566, 1.0, 0.566, 1.0, 0.5662, 1.0, 0.5629, 1.0, 0.5624, 0.875, 0.5624, 0.875, 0.5629, 0.875, 0.5663, 0.875, 0.566, 0.875, 0.566, 0.875, 0.5663, 0.886, 0.5699, 0.8824, 0.5699, 0.8824, 0.5699, 0.886, 0.5699, 0.8982, 0.5699, 0.8896, 0.5699, 0.7225, 0.5518, 0.7248, 0.5181, 0.738, 0.5192, 0.7373, 0.556, 0.7373, 0.556, 0.738, 0.5192, 0.75, 0.5176, 0.75, 0.5552, 0.75, 0.5552, 0.75, 0.5176, 0.75, 0.5165, 0.75, 0.552, 0.6525, 0.5518, 0.7225, 0.5518, 0.7236, 0.5627, 0.652, 0.5627, 0.652, 0.5627, 0.7236, 0.5627, 0.7233, 0.5699, 0.6522, 0.5699, 0.6522, 0.5699, 0.7233, 0.5699, 0.722, 0.5699, 0.653, 0.5699, 0.6502, 0.5181, 0.6525, 0.5518, 0.6381, 0.556, 0.6374, 0.5192, 0.6374, 0.5192, 0.6381, 0.556, 0.625, 0.555, 0.625, 0.5176, 0.625, 0.5176, 0.625, 0.555, 0.625, 0.5519, 0.625, 0.5166, 0.875, 0.5111, 0.875, 0.5544, 0.875, 0.5541, 0.875, 0.5091, 0.875, 0.5091, 0.875, 0.5541, 0.875, 0.5572, 0.875, 0.5071, 0.875, 0.5071, 0.875, 0.5572, 0.875, 0.5628, 0.875, 0.5069, 0.625, 0.5627, 0.625, 0.5519, 0.625, 0.5616, 0.625, 0.5663, 0.625, 0.5663, 0.625, 0.5616, 0.6381, 0.5699, 0.6346, 0.5699, 0.6346, 0.5699, 0.6381, 0.5699, 0.653, 0.5699, 0.6441, 0.5699, 0.25, 0.5642, 0.25, 0.5052, 0.25, 0.5046, 0.25, 0.5636, 0.25, 0.5636, 0.25, 0.5046, 0.25, 0.5041, 0.25, 0.5642, 0.25, 0.5642, 0.25, 0.5041, 0.25, 0.5042, 0.25, 0.5657, 0.1402, 0.5699, 0.2349, 0.5699, 0.2362, 0.5699, 0.1398, 0.5699, 0.1398, 0.5699, 0.2362, 0.5699, 0.237, 0.5699, 0.139, 0.5699, 0.139, 0.5699, 0.237, 0.5699, 0.2368, 0.5699, 0.1382, 0.5699, 0.125, 0.5051, 0.125, 0.5643, 0.125, 0.5638, 0.125, 0.5046, 0.125, 0.5046, 0.125, 0.5638, 0.125, 0.5644, 0.125, 0.5042, 0.125, 0.5042, 0.125, 0.5644, 0.125, 0.5657, 0.125, 0.5042, 0.9041, 0.5699, 0.9709, 0.5699, 0.9704, 0.5699, 0.9033, 0.5699, 0.9033, 0.5699, 0.9704, 0.5699, 0.9718, 0.5699, 0.902, 0.5699, 0.902, 0.5699, 0.9718, 0.5699, 0.9741, 0.5699, 0.9009, 0.5699, 0.125, 0.5657, 0.125, 0.5657, 0.125, 0.5678, 0.125, 0.5678, 0.125, 0.5678, 0.125, 0.5678, 0.1316, 0.5699, 0.1313, 0.5699, 0.1313, 0.5699, 0.1316, 0.5699, 0.1382, 0.5699, 0.1377, 0.5699, 1.0, 0.5544, 1.0, 0.5111, 1.0, 0.5092, 1.0, 0.5543, 1.0, 0.5543, 1.0, 0.5092, 1.0, 0.5072, 1.0, 0.5571, 1.0, 0.5571, 1.0, 0.5072, 1.0, 0.5069, 1.0, 0.5627, 0.3888, 0.5699, 0.4866, 0.5699, 0.488, 0.5699, 0.3898, 0.5699, 0.3898, 0.5699, 0.488, 0.5699, 0.4887, 0.5707, 0.3892, 0.5707, 0.3892, 0.5707, 0.4887, 0.5707, 0.4881, 0.572, 0.3869, 0.572, 0.375, 0.5052, 0.375, 0.5642, 0.375, 0.5642, 0.375, 0.5049, 0.375, 0.5049, 0.375, 0.5642, 0.375, 0.5652, 0.375, 0.5044, 0.375, 0.5044, 0.375, 0.5652, 0.375, 0.5673, 0.375, 0.5044, 0.375, 0.5897, 0.375, 0.5673, 0.375, 0.5695, 0.375, 0.5923, 0.375, 0.5923, 0.375, 0.5695, 0.3809, 0.5718, 0.381, 0.5949, 0.381, 0.5949, 0.3809, 0.5718, 0.3869, 0.572, 0.3871, 0.5952, 1.0, 0.5624, 1.0, 0.5072, 1.0, 0.5081, 1.0, 0.564, 1.0, 0.564, 1.0, 0.5081, 1.0, 0.5083, 1.0, 0.5637, 1.0, 0.5637, 1.0, 0.5083, 1.0, 0.5079, 1.0, 0.5612, 0.9881, 0.5699, 0.9881, 0.5699, 0.9943, 0.5699, 0.9941, 0.5699, 0.9941, 0.5699, 0.9943, 0.5699, 1.0, 0.5658, 1.0, 0.5667, 1.0, 0.5667, 1.0, 0.5658, 1.0, 0.5612, 1.0, 0.5635, 0.875, 0.5635, 0.875, 0.5612, 0.875, 0.5658, 0.875, 0.5667, 0.875, 0.5667, 0.875, 0.5658, 0.8807, 0.5699, 0.8809, 0.5699, 0.8809, 0.5699, 0.8807, 0.5699, 0.8869, 0.5699, 0.8869, 0.5699, 0.6441, 0.5699, 0.7309, 0.5699, 0.731, 0.5699, 0.6436, 0.5699, 0.6436, 0.5699, 0.731, 0.5699, 0.7316, 0.5716, 0.6429, 0.5716, 0.6429, 0.5716, 0.7316, 0.5716, 0.7323, 0.5743, 0.6427, 0.5743, 0.625, 0.6734, 0.625, 0.5682, 0.625, 0.5706, 0.625, 0.6802, 0.625, 0.6802, 0.625, 0.5706, 0.6332, 0.5731, 0.6315, 0.6878, 0.6315, 0.6878, 0.6332, 0.5731, 0.6427, 0.5743, 0.6383, 0.6934, 0.25, 0.5657, 0.25, 0.5042, 0.25, 0.5043, 0.25, 0.5664, 0.25, 0.5664, 0.25, 0.5043, 0.25, 0.5044, 0.25, 0.5675, 0.25, 0.5675, 0.25, 0.5044, 0.25, 0.5045, 0.25, 0.5687, 0.1377, 0.5699, 0.2373, 0.5699, 0.2369, 0.5699, 0.1381, 0.5699, 0.1381, 0.5699, 0.2369, 0.5699, 0.2372, 0.5715, 0.1378, 0.5715, 0.1378, 0.5715, 0.2372, 0.5715, 0.238, 0.5738, 0.137, 0.5738, 0.125, 0.5042, 0.125, 0.5657, 0.125, 0.5664, 0.125, 0.5043, 0.125, 0.5043, 0.125, 0.5664, 0.125, 0.5675, 0.125, 0.5044, 0.125, 0.5044, 0.125, 0.5675, 0.125, 0.5687, 0.125, 0.5045, 0.125, 0.62, 0.125, 0.5687, 0.125, 0.5708, 0.125, 0.6234, 0.125, 0.6234, 0.125, 0.5708, 0.1309, 0.573, 0.1311, 0.627, 0.1311, 0.627, 0.1309, 0.573, 0.137, 0.5738, 0.1373, 0.6289, 0.4866, 0.5699, 0.4754, 0.5699, 0.4874, 0.5699, 0.4927, 0.5699, 0.4927, 0.5699, 0.4874, 0.5699, 0.5, 0.5629, 0.5, 0.5664, 0.5, 0.5664, 0.5, 0.5629, 0.5, 0.5552, 0.5, 0.5634, 0.7309, 0.5699, 0.722, 0.5699, 0.7372, 0.5699, 0.7406, 0.5699, 0.7406, 0.5699, 0.7372, 0.5699, 0.75, 0.5618, 0.75, 0.5663, 0.75, 0.5663, 0.75, 0.5618, 0.75, 0.552, 0.75, 0.5627, 0.2373, 0.5699, 0.2368, 0.5699, 0.2434, 0.5699, 0.2437, 0.5699, 0.2437, 0.5699, 0.2434, 0.5699, 0.25, 0.5678, 0.25, 0.5678, 0.25, 0.5678, 0.25, 0.5678, 0.25, 0.5657, 0.25, 0.5657, 0.1127, 0.6347, 0.109, 0.9948, 0.01604, 0.9948, 0.01242, 0.5842])
me_icosphere_002.materials.append(mat_material)
me_icosphere_002.update()
me_icosphere_005 = bpy.data.meshes.new('Icosphere.005')
me_icosphere_005.from_pydata([(-0.005523, 1.002, -0.2365), (0.6666, 0.7579, -0.2947), (-1.08, 0.1193, -0.2731), (-0.601, 0.8021, -0.2461), (-0.6812, -0.9743, -0.2266), (-0.9119, -0.5633, -0.2633), (0.5713, -1.05, -0.2383), (0.008346, -1.193, -0.06544), (1.063, 0.3272, -0.1895), (1.104, -0.3117, -0.254), (0.3401, 0.9172, -0.7243), (-0.8975, 0.4541, -0.5824), (-0.7791, -0.8399, -0.465), (1.169, -0.1911, -0.6447), (0.3612, -1.104, -0.3659), (0.007142, -0.06466, 0.7977), (0.9901, -0.05277, 0.1797), (0.3383, 0.8277, 0.1647), (-0.7365, 0.5503, 0.186), (-0.7595, -0.5958, 0.1902), (0.3029, -0.9454, 0.2898), (0.8315, 0.7433, -0.8175), (-0.4545, 0.8926, -0.6396), (-1.008, -0.5241, -0.6441), (-0.1587, -1.178, -0.3602), (0.931, -0.762, -0.5789), (0.7563, -0.5439, 0.3268), (-0.32, -0.8825, 0.3386), (-0.8406, -0.00971, 0.2996), (-0.2068, 0.7898, 0.2367), (0.7028, 0.5193, 0.2619), (0.1813, -0.5826, 0.6111), (0.6261, 0.04706, 0.5842), (-0.3779, -0.3054, 0.6289), (-0.453, 0.2714, 0.5651), (0.1156, 0.5002, 0.5605), (-0.03694, 0.7539, -0.8919), (0.4786, 0.6248, -0.924), (-0.8443, 0.1187, -0.8955), (-0.5267, 0.5415, -0.8993), (-0.5318, -0.8477, -0.871), (-0.809, -0.4044, -0.9145), (0.5653, -0.8109, -0.8721), (0.02395, -0.9209, -0.8964), (0.8784, 0.2553, -0.8806), (0.9065, -0.33, -0.8712), (0.4405, 0.5371, -1.278), (-0.5993, 0.1604, -1.273), (-0.7484, -0.4045, -1.219), (0.7882, -0.1234, -1.268), (0.2837, -0.6322, -1.392), (-0.005375, -0.09889, 0.2401), (0.9161, -0.04107, -0.3806), (0.2244, 0.7954, -0.3806), (-0.7849, 0.396, -0.3806), (-0.7172, -0.6873, -0.3806), (0.3339, -0.9567, -0.3813), (0.7195, 0.3224, -1.303), (-0.271, 0.6121, -1.215), (-0.8271, -0.1494, -1.191), (-0.2154, -0.8402, -1.193), (0.7416, -0.4847, -1.251), (0.736, -0.5695, -0.2995), (-0.2239, -0.9494, -0.2995), (-0.8817, -0.1539, -0.2996), (-0.3285, 0.7176, -0.2995), (0.6713, 0.4607, -0.2995), (0.1943, -0.6035, 0.05742), (0.5363, -0.0649, 0.05742), (-0.4236, -0.4447, 0.05742), (-0.4635, 0.192, 0.05742), (0.1297, 0.4267, 0.05742), (-0.2959, 0.7906, -0.5982), (0.281, 0.777, -0.6066), (-0.9393, -0.05427, -0.5966), (-0.7387, 0.4576, -0.6109), (-0.3832, -1.039, -0.5687), (-0.7797, -0.619, -0.6191), (0.7926, -0.7199, -0.57), (0.2358, -0.9766, -0.597), (0.8251, 0.4907, -0.5657), (1.033, -0.1168, -0.5669), (-0.07448, 0.8284, -0.9019), (-1.001, 0.1874, -0.9439), (-0.662, -0.9293, -0.9133), (1.085, 0.1521, -0.9755), (0.7085, -0.8458, -0.8816), (-0.005207, -0.09607, 0.6644), (0.9755, 0.201, -0.02452), (-0.06312, 0.9013, -0.05128), (-0.9462, 0.2598, -0.0501), (-0.5951, -0.8915, -0.02833), (0.5797, -0.9363, -0.02527), (0.6315, 0.8121, -0.955), (-0.6571, 0.724, -0.8649), (-1.073, -0.4105, -0.9135), (-0.09695, -1.088, -0.9296), (1.024, -0.4598, -0.9792), (0.9155, -0.4157, 0.06555), (-0.02473, -1.07, 0.06555), (-0.8348, -0.3028, 0.05586), (-0.6403, 0.6456, 0.001447), (0.5833, 0.6808, 0.06555), (0.339, -0.5903, 0.4616), (0.5713, 0.07856, 0.4616), (-0.3509, -0.5629, 0.4592), (-0.5649, 0.1082, 0.4467), (-0.01272, 0.4916, 0.4475)], [], [(0, 3, 29), (0, 29, 17), (1, 17, 30), (8, 1, 30), (8, 30, 16), (26, 16, 32), (31, 26, 32), (31, 32, 15), (27, 20, 31), (33, 27, 31), (33, 31, 15), (28, 19, 33), (34, 28, 33), (34, 33, 15), (29, 18, 34), (35, 29, 34), (35, 34, 15), (30, 17, 35), (32, 30, 35), (32, 35, 15), (16, 30, 32), (17, 29, 35), (18, 28, 34), (19, 27, 33), (20, 26, 31), (21, 1, 8), (22, 3, 0), (23, 5, 2), (24, 7, 4), (25, 9, 6), (3, 18, 29), (2, 28, 18), (2, 5, 28), (5, 19, 28), (4, 27, 19), (4, 7, 27), (7, 20, 27), (6, 26, 20), (6, 9, 26), (9, 16, 26), (1, 0, 17), (1, 10, 0), (3, 2, 18), (3, 11, 2), (5, 4, 19), (5, 12, 4), (7, 6, 20), (7, 14, 6), (9, 8, 16), (9, 13, 8), (36, 39, 65), (36, 65, 53), (37, 53, 66), (44, 37, 66), (44, 66, 52), (62, 52, 68), (67, 62, 68), (67, 68, 51), (63, 56, 67), (69, 63, 67), (69, 67, 51), (64, 55, 69), (70, 64, 69), (70, 69, 51), (65, 54, 70), (71, 65, 70), (71, 70, 51), (66, 53, 71), (68, 66, 71), (68, 71, 51), (52, 66, 68), (53, 65, 71), (54, 64, 70), (55, 63, 69), (56, 62, 67), (57, 37, 44), (58, 39, 36), (59, 41, 38), (60, 43, 40), (61, 45, 42), (39, 54, 65), (38, 64, 54), (38, 41, 64), (41, 55, 64), (40, 63, 55), (40, 43, 63), (43, 56, 63), (42, 62, 56), (42, 45, 62), (45, 52, 62), (37, 36, 53), (37, 46, 36), (39, 38, 54), (39, 47, 38), (41, 40, 55), (41, 48, 40), (43, 42, 56), (43, 50, 42), (45, 44, 52), (45, 49, 44), (72, 75, 101), (72, 101, 89), (73, 89, 102), (80, 73, 102), (80, 102, 88), (98, 88, 104), (103, 98, 104), (103, 104, 87), (99, 92, 103), (105, 99, 103), (105, 103, 87), (100, 91, 105), (106, 100, 105), (106, 105, 87), (101, 90, 106), (107, 101, 106), (107, 106, 87), (102, 89, 107), (104, 102, 107), (104, 107, 87), (88, 102, 104), (89, 101, 107), (90, 100, 106), (91, 99, 105), (92, 98, 103), (93, 73, 80), (94, 75, 72), (95, 77, 74), (96, 79, 76), (97, 81, 78), (75, 90, 101), (74, 100, 90), (74, 77, 100), (77, 91, 100), (76, 99, 91), (76, 79, 99), (79, 92, 99), (78, 98, 92), (78, 81, 98), (81, 88, 98), (73, 72, 89), (73, 82, 72), (75, 74, 90), (75, 83, 74), (77, 76, 91), (77, 84, 76), (79, 78, 92), (79, 86, 78), (81, 80, 88), (81, 85, 80)])
me_icosphere_005.polygons.foreach_set('material_index', [0, 0, 0, 0, 0, 0, 0, 0, 0, 0, 0, 0, 0, 0, 0, 0, 0, 0, 0, 0, 0, 0, 0, 0, 0, 0, 0, 0, 0, 0, 0, 0, 0, 0, 0, 0, 0, 0, 0, 0, 0, 0, 0, 0, 0, 0, 0, 0, 0, 0, 0, 0, 0, 0, 0, 0, 0, 0, 0, 0, 0, 0, 0, 0, 0, 0, 0, 0, 0, 0, 0, 0, 0, 0, 0, 0, 0, 0, 0, 0, 0, 0, 0, 0, 0, 0, 0, 0, 0, 0, 0, 0, 0, 0, 0, 0, 0, 0, 0, 0, 1, 1, 1, 1, 1, 1, 1, 1, 1, 1, 1, 1, 1, 1, 1, 1, 1, 1, 1, 1, 1, 1, 1, 1, 1, 1, 1, 1, 1, 1, 1, 1, 1, 1, 1, 1, 1, 1, 1, 1, 1, 1, 1, 1, 1, 1, 1, 1, 1, 1])
_uv = me_icosphere_005.uv_layers.new(name='UVMap')
_uv.uv.foreach_set('vector', [0.5909, 0.2362, 0.6818, 0.2362, 0.6364, 0.3149, 0.5909, 0.2362, 0.6364, 0.3149, 0.5455, 0.3149, 0.5, 0.2362, 0.5455, 0.3149, 0.4545, 0.3149, 0.4091, 0.2362, 0.5, 0.2362, 0.4545, 0.3149, 0.4091, 0.2362, 0.4545, 0.3149, 0.3636, 0.3149, 0.2727, 0.3149, 0.3636, 0.3149, 0.3182, 0.3937, 0.2273, 0.3937, 0.2727, 0.3149, 0.3182, 0.3937, 0.2273, 0.3937, 0.3182, 0.3937, 0.2727, 0.4724, 0.09091, 0.3149, 0.1818, 0.3149, 0.1364, 0.3937, 0.04546, 0.3937, 0.09091, 0.3149, 0.1364, 0.3937, 0.04546, 0.3937, 0.1364, 0.3937, 0.09091, 0.4724, 0.8182, 0.3149, 0.9091, 0.3149, 0.8636, 0.3937, 0.7727, 0.3937, 0.8182, 0.3149, 0.8636, 0.3937, 0.7727, 0.3937, 0.8636, 0.3937, 0.8182, 0.4724, 0.6364, 0.3149, 0.7273, 0.3149, 0.6818, 0.3937, 0.5909, 0.3937, 0.6364, 0.3149, 0.6818, 0.3937, 0.5909, 0.3937, 0.6818, 0.3937, 0.6364, 0.4724, 0.4545, 0.3149, 0.5455, 0.3149, 0.5, 0.3937, 0.4091, 0.3937, 0.4545, 0.3149, 0.5, 0.3937, 0.4091, 0.3937, 0.5, 0.3937, 0.4545, 0.4724, 0.3636, 0.3149, 0.4545, 0.3149, 0.4091, 0.3937, 0.5455, 0.3149, 0.6364, 0.3149, 0.5909, 0.3937, 0.7273, 0.3149, 0.8182, 0.3149, 0.7727, 0.3937, 0.0, 0.3149, 0.09091, 0.3149, 0.04546, 0.3937, 0.1818, 0.3149, 0.2727, 0.3149, 0.2273, 0.3937, 0.4545, 0.1575, 0.5, 0.2362, 0.4091, 0.2362, 0.6364, 0.1575, 0.6818, 0.2362, 0.5909, 0.2362, 0.8182, 0.1575, 0.8636, 0.2362, 0.7727, 0.2362, 0.09091, 0.1575, 0.1364, 0.2362, 0.04546, 0.2362, 0.2727, 0.1575, 0.3182, 0.2362, 0.2273, 0.2362, 0.6818, 0.2362, 0.7273, 0.3149, 0.6364, 0.3149, 0.7727, 0.2362, 0.8182, 0.3149, 0.7273, 0.3149, 0.7727, 0.2362, 0.8636, 0.2362, 0.8182, 0.3149, 0.8636, 0.2362, 0.9091, 0.3149, 0.8182, 0.3149, 0.04546, 0.2362, 0.09091, 0.3149, 0.0, 0.3149, 0.04546, 0.2362, 0.1364, 0.2362, 0.09091, 0.3149, 0.1364, 0.2362, 0.1818, 0.3149, 0.09091, 0.3149, 0.2273, 0.2362, 0.2727, 0.3149, 0.1818, 0.3149, 0.2273, 0.2362, 0.3182, 0.2362, 0.2727, 0.3149, 0.3182, 0.2362, 0.3636, 0.3149, 0.2727, 0.3149, 0.5, 0.2362, 0.5909, 0.2362, 0.5455, 0.3149, 0.5, 0.2362, 0.5455, 0.1575, 0.5909, 0.2362, 0.6818, 0.2362, 0.7727, 0.2362, 0.7273, 0.3149, 0.6818, 0.2362, 0.7273, 0.1575, 0.7727, 0.2362, 0.8636, 0.2362, 0.9545, 0.2362, 0.9091, 0.3149, 0.8636, 0.2362, 0.9091, 0.1575, 0.9545, 0.2362, 0.1364, 0.2362, 0.2273, 0.2362, 0.1818, 0.3149, 0.1364, 0.2362, 0.1818, 0.1575, 0.2273, 0.2362, 0.3182, 0.2362, 0.4091, 0.2362, 0.3636, 0.3149, 0.3182, 0.2362, 0.3636, 0.1575, 0.4091, 0.2362, 0.5909, 0.2362, 0.6818, 0.2362, 0.6364, 0.3149, 0.5909, 0.2362, 0.6364, 0.3149, 0.5455, 0.3149, 0.5, 0.2362, 0.5455, 0.3149, 0.4545, 0.3149, 0.4091, 0.2362, 0.5, 0.2362, 0.4545, 0.3149, 0.4091, 0.2362, 0.4545, 0.3149, 0.3636, 0.3149, 0.2727, 0.3149, 0.3636, 0.3149, 0.3182, 0.3937, 0.2273, 0.3937, 0.2727, 0.3149, 0.3182, 0.3937, 0.2273, 0.3937, 0.3182, 0.3937, 0.2727, 0.4724, 0.09091, 0.3149, 0.1818, 0.3149, 0.1364, 0.3937, 0.04546, 0.3937, 0.09091, 0.3149, 0.1364, 0.3937, 0.04546, 0.3937, 0.1364, 0.3937, 0.09091, 0.4724, 0.8182, 0.3149, 0.9091, 0.3149, 0.8636, 0.3937, 0.7727, 0.3937, 0.8182, 0.3149, 0.8636, 0.3937, 0.7727, 0.3937, 0.8636, 0.3937, 0.8182, 0.4724, 0.6364, 0.3149, 0.7273, 0.3149, 0.6818, 0.3937, 0.5909, 0.3937, 0.6364, 0.3149, 0.6818, 0.3937, 0.5909, 0.3937, 0.6818, 0.3937, 0.6364, 0.4724, 0.4545, 0.3149, 0.5455, 0.3149, 0.5, 0.3937, 0.4091, 0.3937, 0.4545, 0.3149, 0.5, 0.3937, 0.4091, 0.3937, 0.5, 0.3937, 0.4545, 0.4724, 0.3636, 0.3149, 0.4545, 0.3149, 0.4091, 0.3937, 0.5455, 0.3149, 0.6364, 0.3149, 0.5909, 0.3937, 0.7273, 0.3149, 0.8182, 0.3149, 0.7727, 0.3937, 0.0, 0.3149, 0.09091, 0.3149, 0.04546, 0.3937, 0.1818, 0.3149, 0.2727, 0.3149, 0.2273, 0.3937, 0.4545, 0.1575, 0.5, 0.2362, 0.4091, 0.2362, 0.6364, 0.1575, 0.6818, 0.2362, 0.5909, 0.2362, 0.8182, 0.1575, 0.8636, 0.2362, 0.7727, 0.2362, 0.09091, 0.1575, 0.1364, 0.2362, 0.04546, 0.2362, 0.2727, 0.1575, 0.3182, 0.2362, 0.2273, 0.2362, 0.6818, 0.2362, 0.7273, 0.3149, 0.6364, 0.3149, 0.7727, 0.2362, 0.8182, 0.3149, 0.7273, 0.3149, 0.7727, 0.2362, 0.8636, 0.2362, 0.8182, 0.3149, 0.8636, 0.2362, 0.9091, 0.3149, 0.8182, 0.3149, 0.04546, 0.2362, 0.09091, 0.3149, 0.0, 0.3149, 0.04546, 0.2362, 0.1364, 0.2362, 0.09091, 0.3149, 0.1364, 0.2362, 0.1818, 0.3149, 0.09091, 0.3149, 0.2273, 0.2362, 0.2727, 0.3149, 0.1818, 0.3149, 0.2273, 0.2362, 0.3182, 0.2362, 0.2727, 0.3149, 0.3182, 0.2362, 0.3636, 0.3149, 0.2727, 0.3149, 0.5, 0.2362, 0.5909, 0.2362, 0.5455, 0.3149, 0.5, 0.2362, 0.5455, 0.1575, 0.5909, 0.2362, 0.6818, 0.2362, 0.7727, 0.2362, 0.7273, 0.3149, 0.6818, 0.2362, 0.7273, 0.1575, 0.7727, 0.2362, 0.8636, 0.2362, 0.9545, 0.2362, 0.9091, 0.3149, 0.8636, 0.2362, 0.9091, 0.1575, 0.9545, 0.2362, 0.1364, 0.2362, 0.2273, 0.2362, 0.1818, 0.3149, 0.1364, 0.2362, 0.1818, 0.1575, 0.2273, 0.2362, 0.3182, 0.2362, 0.4091, 0.2362, 0.3636, 0.3149, 0.3182, 0.2362, 0.3636, 0.1575, 0.4091, 0.2362, 0.5909, 0.2362, 0.6818, 0.2362, 0.6364, 0.3149, 0.5909, 0.2362, 0.6364, 0.3149, 0.5455, 0.3149, 0.5, 0.2362, 0.5455, 0.3149, 0.4545, 0.3149, 0.4091, 0.2362, 0.5, 0.2362, 0.4545, 0.3149, 0.4091, 0.2362, 0.4545, 0.3149, 0.3636, 0.3149, 0.2727, 0.3149, 0.3636, 0.3149, 0.3182, 0.3937, 0.2273, 0.3937, 0.2727, 0.3149, 0.3182, 0.3937, 0.2273, 0.3937, 0.3182, 0.3937, 0.2727, 0.4724, 0.09091, 0.3149, 0.1818, 0.3149, 0.1364, 0.3937, 0.04546, 0.3937, 0.09091, 0.3149, 0.1364, 0.3937, 0.04546, 0.3937, 0.1364, 0.3937, 0.09091, 0.4724, 0.8182, 0.3149, 0.9091, 0.3149, 0.8636, 0.3937, 0.7727, 0.3937, 0.8182, 0.3149, 0.8636, 0.3937, 0.7727, 0.3937, 0.8636, 0.3937, 0.8182, 0.4724, 0.6364, 0.3149, 0.7273, 0.3149, 0.6818, 0.3937, 0.5909, 0.3937, 0.6364, 0.3149, 0.6818, 0.3937, 0.5909, 0.3937, 0.6818, 0.3937, 0.6364, 0.4724, 0.4545, 0.3149, 0.5455, 0.3149, 0.5, 0.3937, 0.4091, 0.3937, 0.4545, 0.3149, 0.5, 0.3937, 0.4091, 0.3937, 0.5, 0.3937, 0.4545, 0.4724, 0.3636, 0.3149, 0.4545, 0.3149, 0.4091, 0.3937, 0.5455, 0.3149, 0.6364, 0.3149, 0.5909, 0.3937, 0.7273, 0.3149, 0.8182, 0.3149, 0.7727, 0.3937, 0.0, 0.3149, 0.09091, 0.3149, 0.04546, 0.3937, 0.1818, 0.3149, 0.2727, 0.3149, 0.2273, 0.3937, 0.4545, 0.1575, 0.5, 0.2362, 0.4091, 0.2362, 0.6364, 0.1575, 0.6818, 0.2362, 0.5909, 0.2362, 0.8182, 0.1575, 0.8636, 0.2362, 0.7727, 0.2362, 0.09091, 0.1575, 0.1364, 0.2362, 0.04546, 0.2362, 0.2727, 0.1575, 0.3182, 0.2362, 0.2273, 0.2362, 0.6818, 0.2362, 0.7273, 0.3149, 0.6364, 0.3149, 0.7727, 0.2362, 0.8182, 0.3149, 0.7273, 0.3149, 0.7727, 0.2362, 0.8636, 0.2362, 0.8182, 0.3149, 0.8636, 0.2362, 0.9091, 0.3149, 0.8182, 0.3149, 0.04546, 0.2362, 0.09091, 0.3149, 0.0, 0.3149, 0.04546, 0.2362, 0.1364, 0.2362, 0.09091, 0.3149, 0.1364, 0.2362, 0.1818, 0.3149, 0.09091, 0.3149, 0.2273, 0.2362, 0.2727, 0.3149, 0.1818, 0.3149, 0.2273, 0.2362, 0.3182, 0.2362, 0.2727, 0.3149, 0.3182, 0.2362, 0.3636, 0.3149, 0.2727, 0.3149, 0.5, 0.2362, 0.5909, 0.2362, 0.5455, 0.3149, 0.5, 0.2362, 0.5455, 0.1575, 0.5909, 0.2362, 0.6818, 0.2362, 0.7727, 0.2362, 0.7273, 0.3149, 0.6818, 0.2362, 0.7273, 0.1575, 0.7727, 0.2362, 0.8636, 0.2362, 0.9545, 0.2362, 0.9091, 0.3149, 0.8636, 0.2362, 0.9091, 0.1575, 0.9545, 0.2362, 0.1364, 0.2362, 0.2273, 0.2362, 0.1818, 0.3149, 0.1364, 0.2362, 0.1818, 0.1575, 0.2273, 0.2362, 0.3182, 0.2362, 0.4091, 0.2362, 0.3636, 0.3149, 0.3182, 0.2362, 0.3636, 0.1575, 0.4091, 0.2362])
me_icosphere_005.materials.append(mat_material_001)
me_icosphere_005.materials.append(mat_material_002)
me_icosphere_005.update()
me_icosphere_006 = bpy.data.meshes.new('Icosphere.006')
me_icosphere_006.from_pydata([(0.0, 0.0, -1.0), (0.7236, -0.5257, -0.4472), (-0.2764, -0.8506, -0.4472), (-0.8944, 0.0, -0.4472), (-0.2764, 0.8506, -0.4472), (0.7236, 0.5257, -0.4472), (-0.1625, -0.5, -0.8507), (0.4253, -0.309, -0.8507), (0.2629, -0.809, -0.5257), (0.8506, 0.0, -0.5257), (0.4253, 0.309, -0.8507), (-0.5257, 0.0, -0.8507), (-0.6882, -0.5, -0.5257), (-0.1625, 0.5, -0.8507), (-0.6882, 0.5, -0.5257), (0.2629, 0.809, -0.5257), (0.9511, -0.309, 0.0), (0.9511, 0.309, 0.0), (0.0, -1.0, 0.0), (0.5878, -0.809, 0.0), (-0.9511, -0.309, 0.0), (-0.5878, -0.809, 0.0), (-0.5878, 0.809, 0.0), (-0.9511, 0.309, 0.0), (0.5878, 0.809, 0.0), (0.0, 1.0, 0.0)], [], [(0, 7, 6), (1, 7, 9), (0, 6, 11), (0, 11, 13), (0, 13, 10), (1, 9, 16), (2, 8, 18), (3, 12, 20), (4, 14, 22), (5, 15, 24), (1, 16, 19), (2, 18, 21), (3, 20, 23), (4, 22, 25), (5, 24, 17), (24, 15, 25), (15, 4, 25), (22, 14, 23), (14, 3, 23), (20, 12, 21), (12, 2, 21), (18, 8, 19), (8, 1, 19), (16, 9, 17), (9, 5, 17), (10, 15, 5), (10, 13, 15), (13, 4, 15), (13, 14, 4), (13, 11, 14), (11, 3, 14), (11, 12, 3), (11, 6, 12), (6, 2, 12), (9, 10, 5), (9, 7, 10), (7, 0, 10), (6, 8, 2), (6, 7, 8), (7, 1, 8)])
_uv = me_icosphere_006.uv_layers.new(name='UVMap')
_uv.uv.foreach_set('vector', [0.1818, 0.0, 0.2273, 0.07873, 0.1364, 0.07873, 0.2727, 0.1575, 0.3182, 0.07873, 0.3636, 0.1575, 0.9091, 0.0, 0.9545, 0.07873, 0.8636, 0.07873, 0.7273, 0.0, 0.7727, 0.07873, 0.6818, 0.07873, 0.5455, 0.0, 0.5909, 0.07873, 0.5, 0.07873, 0.2727, 0.1575, 0.3636, 0.1575, 0.3182, 0.2362, 0.09091, 0.1575, 0.1818, 0.1575, 0.1364, 0.2362, 0.8182, 0.1575, 0.9091, 0.1575, 0.8636, 0.2362, 0.6364, 0.1575, 0.7273, 0.1575, 0.6818, 0.2362, 0.4545, 0.1575, 0.5455, 0.1575, 0.5, 0.2362, 0.2727, 0.1575, 0.3182, 0.2362, 0.2273, 0.2362, 0.09091, 0.1575, 0.1364, 0.2362, 0.04546, 0.2362, 0.8182, 0.1575, 0.8636, 0.2362, 0.7727, 0.2362, 0.6364, 0.1575, 0.6818, 0.2362, 0.5909, 0.2362, 0.4545, 0.1575, 0.5, 0.2362, 0.4091, 0.2362, 0.5, 0.2362, 0.5455, 0.1575, 0.5909, 0.2362, 0.5455, 0.1575, 0.6364, 0.1575, 0.5909, 0.2362, 0.6818, 0.2362, 0.7273, 0.1575, 0.7727, 0.2362, 0.7273, 0.1575, 0.8182, 0.1575, 0.7727, 0.2362, 0.8636, 0.2362, 0.9091, 0.1575, 0.9545, 0.2362, 0.9091, 0.1575, 1.0, 0.1575, 0.9545, 0.2362, 0.1364, 0.2362, 0.1818, 0.1575, 0.2273, 0.2362, 0.1818, 0.1575, 0.2727, 0.1575, 0.2273, 0.2362, 0.3182, 0.2362, 0.3636, 0.1575, 0.4091, 0.2362, 0.3636, 0.1575, 0.4545, 0.1575, 0.4091, 0.2362, 0.5, 0.07873, 0.5455, 0.1575, 0.4545, 0.1575, 0.5, 0.07873, 0.5909, 0.07873, 0.5455, 0.1575, 0.5909, 0.07873, 0.6364, 0.1575, 0.5455, 0.1575, 0.6818, 0.07873, 0.7273, 0.1575, 0.6364, 0.1575, 0.6818, 0.07873, 0.7727, 0.07873, 0.7273, 0.1575, 0.7727, 0.07873, 0.8182, 0.1575, 0.7273, 0.1575, 0.8636, 0.07873, 0.9091, 0.1575, 0.8182, 0.1575, 0.8636, 0.07873, 0.9545, 0.07873, 0.9091, 0.1575, 0.9545, 0.07873, 1.0, 0.1575, 0.9091, 0.1575, 0.3636, 0.1575, 0.4091, 0.07873, 0.4545, 0.1575, 0.3636, 0.1575, 0.3182, 0.07873, 0.4091, 0.07873, 0.3182, 0.07873, 0.3636, 0.0, 0.4091, 0.07873, 0.1364, 0.07873, 0.1818, 0.1575, 0.09091, 0.1575, 0.1364, 0.07873, 0.2273, 0.07873, 0.1818, 0.1575, 0.2273, 0.07873, 0.2727, 0.1575, 0.1818, 0.1575])
me_icosphere_006.materials.append(mat_material_002)
me_icosphere_006.update()

# ---- objects
ob_icosphere_001 = bpy.data.objects.new('Icosphere.001', me_icosphere_002)
ob_icosphere_004 = bpy.data.objects.new('Icosphere.004', me_icosphere_005)
ob_icosphere = bpy.data.objects.new('Icosphere', me_icosphere_006)

# ---- transforms, parenting, visibility, modifiers, constraints
ob_icosphere_001.location = (0.0, 3.58e-09, -0.02664)
ob_icosphere_004.location = (0.009607, 0.01085, 2.54)
ob_icosphere_004.rotation_euler = (0.0, -0.0, -0.06266)
ob_icosphere_004.scale = (1.044, 1.044, 0.9428)
ob_icosphere.location = (-1.863e-09, 1.717e-09, 2.485)
ob_icosphere.scale = (0.9102, 0.9102, 0.9102)

# ---- collection membership
col_collection.objects.link(ob_icosphere_001)
col_collection.objects.link(ob_icosphere_004)
col_collection.objects.link(ob_icosphere)

# ---- scene / render settings (as saved in the file)
scene.frame_start = 1; scene.frame_end = 250; scene.frame_set(14)
scene.render.engine = 'BLENDER_EEVEE_NEXT'
scene.eevee.ray_tracing_options.trace_max_roughness = 0.0
bpy.context.view_layer.update()

# ---- added for rendering (the .blend has no active camera and no usable light): camera, sun
cam_auto = bpy.data.cameras.new('AutoCamera')
cam_auto.lens = 50.0
cam_auto.sensor_width = 36.0
cam_auto.clip_end = 1000.0
ob_auto_camera = bpy.data.objects.new('AutoCamera', cam_auto)
scene.collection.objects.link(ob_auto_camera)
ob_auto_camera.location = (4.48377, -5.41265, 5.19041)
ob_auto_camera.rotation_euler = (1.09748, -7.21219e-08, 0.694738)
scene.camera = ob_auto_camera
light_auto_sun = bpy.data.lights.new('AutoSun', 'SUN')
light_auto_sun.energy = 3.0
light_auto_sun.angle = 0.0523599
ob_auto_sun = bpy.data.objects.new('AutoSun', light_auto_sun)
scene.collection.objects.link(ob_auto_sun)
ob_auto_sun.rotation_euler = (0.872665, 0.174533, 0.523599)
bpy.context.view_layer.update()
